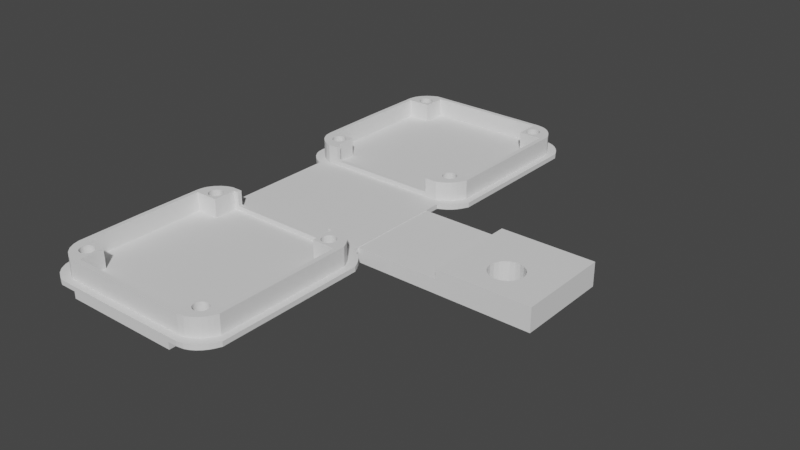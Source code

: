 # Source: camHolder_backPartwThorLabsAdapter_dev.blend  (saved by Blender 3.3.6; exported with 4.5.12 LTS)
import bpy
from mathutils import Matrix  # noqa: F401  (used for matrix-valued properties, if any)

bpy.ops.wm.read_factory_settings(use_empty=True)
scene = bpy.context.scene
scene.name = 'Scene'

# ---- collections
col_collection = bpy.data.collections.new('Collection'); scene.collection.children.link(col_collection)

# ---- world
world_world = bpy.data.worlds.new('World'); scene.world = world_world
world_world.use_nodes = True; world_world.node_tree.nodes.clear()
_N = world_world.node_tree.nodes; _L = world_world.node_tree.links
n0 = _N.new('ShaderNodeOutputWorld'); n0.name = 'World Output'; n0.location = (300, 300)
n1 = _N.new('ShaderNodeBackground'); n1.name = 'Background'; n1.location = (10, 300)
n1.inputs[0].default_value = (0.05088, 0.05088, 0.05088, 1.0)
_L.new(n1.outputs[0], n0.inputs[0])
n0.is_active_output = True
world_world.color = (0.05088, 0.05088, 0.05088)
world_world.use_sun_shadow = False
world_world.sun_shadow_jitter_overblur = 0.0

# ---- meshes
me_cameratrainrig_holder_v2 = bpy.data.meshes.new('CameraTrainRig_holder_v2')
me_cameratrainrig_holder_v2.from_pydata([(-50.0, 0.0, 0.0), (-50.0, 3.0, 0.0), (0.0, 0.0, 0.0), (20.0, 3.0, 0.0), (20.0, -2.0, 0.0), (0.0, -2.0, 0.0), (-50.0, 0.0, 20.0), (0.0, 0.0, 20.0), (6.567, 3.0, 8.339), (6.425, 3.0, 7.353), (6.567, 3.0, 6.367), (6.981, 3.0, 5.461), (7.633, 3.0, 4.708), (8.471, 3.0, 4.169), (9.427, 3.0, 3.889), (10.42, 3.0, 3.889), (11.38, 3.0, 4.169), (12.22, 3.0, 4.708), (12.87, 3.0, 5.461), (13.28, 3.0, 6.367), (13.43, 3.0, 7.353), (13.28, 3.0, 8.339), (20.0, 3.0, 20.0), (12.87, 3.0, 9.245), (12.22, 3.0, 9.998), (11.38, 3.0, 10.54), (10.42, 3.0, 10.82), (9.427, 3.0, 10.82), (-50.0, 3.0, 20.0), (8.471, 3.0, 10.54), (7.633, 3.0, 9.998), (6.981, 3.0, 9.245), (20.0, -2.0, 20.0), (0.0, -2.0, 20.0), (13.28, -2.0, 8.339), (13.43, -2.0, 7.353), (13.28, -2.0, 6.367), (12.87, -2.0, 5.461), (12.22, -2.0, 4.708), (11.38, -2.0, 4.169), (10.42, -2.0, 3.889), (9.427, -2.0, 3.889), (8.471, -2.0, 4.169), (7.633, -2.0, 4.708), (6.981, -2.0, 5.461), (6.567, -2.0, 6.367), (6.425, -2.0, 7.353), (6.567, -2.0, 8.339), (6.981, -2.0, 9.245), (7.633, -2.0, 9.998), (8.471, -2.0, 10.54), (9.427, -2.0, 10.82), (10.42, -2.0, 10.82), (11.38, -2.0, 10.54), (12.22, -2.0, 9.998), (12.87, -2.0, 9.245)], [], [(0, 1, 2), (2, 1, 3), (2, 3, 4), (4, 5, 2), (6, 0, 7), (7, 0, 2), (8, 9, 1), (1, 9, 10), (1, 10, 11), (11, 12, 1), (1, 12, 13), (1, 13, 14), (1, 14, 3), (3, 14, 15), (3, 15, 16), (16, 17, 3), (3, 17, 18), (3, 18, 19), (19, 20, 3), (3, 20, 21), (3, 21, 22), (22, 21, 23), (22, 23, 24), (24, 25, 22), (22, 25, 26), (22, 26, 27), (22, 27, 28), (28, 27, 29), (28, 29, 30), (30, 31, 28), (28, 31, 8), (28, 8, 1), (0, 6, 1), (1, 6, 28), (6, 7, 28), (28, 7, 22), (22, 7, 32), (32, 7, 33), (34, 35, 4), (4, 35, 36), (4, 36, 37), (37, 38, 4), (4, 38, 39), (4, 39, 40), (4, 40, 5), (5, 40, 41), (5, 41, 42), (42, 43, 5), (5, 43, 44), (5, 44, 45), (45, 46, 5), (5, 46, 47), (5, 47, 33), (33, 47, 48), (33, 48, 49), (49, 50, 33), (33, 50, 51), (33, 51, 52), (33, 52, 32), (32, 52, 53), (32, 53, 54), (54, 55, 32), (32, 55, 34), (32, 34, 4), (7, 2, 33), (33, 2, 5), (3, 22, 4), (4, 22, 32), (8, 47, 9), (9, 47, 46), (9, 46, 10), (10, 46, 45), (10, 45, 11), (11, 45, 44), (11, 44, 12), (12, 44, 43), (12, 43, 13), (13, 43, 42), (13, 42, 14), (14, 42, 41), (14, 41, 15), (15, 41, 40), (15, 40, 16), (16, 40, 39), (16, 39, 17), (17, 39, 38), (17, 38, 18), (18, 38, 37), (18, 37, 19), (19, 37, 36), (19, 36, 20), (20, 36, 35), (20, 35, 21), (21, 35, 34), (21, 34, 23), (23, 34, 55), (23, 55, 24), (24, 55, 54), (24, 54, 25), (25, 54, 53), (25, 53, 26), (26, 53, 52), (26, 52, 27), (27, 52, 51), (27, 51, 29), (29, 51, 50), (29, 50, 30), (30, 50, 49), (30, 49, 31), (31, 49, 48), (31, 48, 8), (8, 48, 47)])
me_cameratrainrig_holder_v2.update()
me_rasp_pi_hq_cam_holder_blocker_v2 = bpy.data.meshes.new('rasp_pi_hq_cam_holder_blocker_v2')
me_rasp_pi_hq_cam_holder_blocker_v2.from_pydata([(-13.62, -50.5, -2.383), (-13.6, -50.35, -2.383), (13.4, -66.67, -2.383), (15.97, -49.14, 2.617), (16.07, -49.25, 2.617), (17.18, -47.85, 2.617), (15.74, -48.95, 2.617), (15.86, -49.04, 2.617), (-14.39, -51.53, -2.383), (-14.52, -51.59, -2.383), (-14.26, -51.45, -2.383), (-14.14, -51.36, -2.383), (14.33, -78.81, -2.383), (14.2, -78.88, -2.383), (-14.66, -51.64, -2.383), (-20.59, -65.48, -2.383), (-14.8, -51.68, -2.383), (-14.95, -51.7, -2.383), (-15.09, -51.7, -2.383), (-15.24, -51.7, -2.383), (14.07, -78.95, -2.383), (13.47, -50.64, 2.617), (13.43, -50.5, 2.617), (12.91, -52.2, 2.617), (0.4526, -44.7, -2.383), (-13.66, -49.77, -2.383), (-13.71, -49.63, -2.383), (-13.62, -49.91, -2.383), (-13.6, -50.06, -2.383), (-13.59, -50.2, -2.383), (13.41, -50.35, -2.383), (13.43, -50.5, -2.383), (13.4, -50.2, -2.383), (-15.6, -44.81, -2.383), (-15.39, -48.73, -2.383), (-16.87, -45.23, -2.383), (-15.24, -48.71, -2.383), (-14.95, -48.71, -2.383), (-15.09, -48.7, -2.383), (-14.8, -48.73, -2.383), (13.66, -51.04, 2.617), (13.58, -50.91, 2.617), (13.52, -50.78, 2.617), (13.84, -51.26, 2.617), (13.75, -51.16, 2.617), (-20.47, -50.37, -2.383), (-16.34, -51.04, -2.383), (-16.57, -50.5, -2.383), (-16.59, -50.35, -2.383), (-16.48, -50.78, -2.383), (-16.53, -50.64, -2.383), (-16.6, -50.2, -2.383), (-16.59, -50.06, -2.383), (-20.28, -49.1, -2.383), (-16.57, -49.91, -2.383), (-19.94, -48.18, -2.383), (-19.15, -46.99, -2.383), (-16.42, -49.49, -2.383), (-16.34, -49.37, -2.383), (13.95, -51.36, 2.617), (20.41, -80.96, -2.383), (20.41, -49.41, -1.383), (20.41, -80.96, -1.383), (14.07, -51.45, 2.617), (20.41, -49.41, -2.383), (14.2, -51.53, 2.617), (14.33, -51.59, 2.617), (14.47, -51.64, 2.617), (14.61, -51.68, 2.617), (14.76, -51.7, 2.617), (18.91, -79.81, -1.383), (18.91, -50.56, -1.383), (18.91, -79.81, 2.617), (18.91, -50.56, 2.617), (-1.257, -84.2, 2.617), (12.91, -83.21, 2.617), (-13.1, -83.21, 2.617), (13.59, -84.11, 2.617), (15.34, -51.64, 2.617), (15.2, -51.68, 2.617), (17.91, -52.2, 2.617), (15.48, -51.59, 2.617), (15.05, -51.7, 2.617), (15.61, -51.53, 2.617), (-15.67, -78.81, 2.617), (-15.53, -78.76, 2.617), (-18.1, -78.2, 2.617), (-15.8, -78.88, 2.617), (-15.93, -78.95, 2.617), (15.86, -51.36, 2.617), (15.74, -51.45, 2.617), (16.07, -51.16, 2.617), (15.97, -51.26, 2.617), (-14.52, -78.81, 2.617), (-14.39, -78.88, 2.617), (-13.1, -78.2, 2.617), (16.16, -51.04, 2.617), (-14.26, -78.95, 2.617), (16.29, -50.78, 2.617), (16.23, -50.91, 2.617), (-14.8, -78.73, 2.617), (-14.66, -78.76, 2.617), (16.38, -50.5, 2.617), (16.34, -50.64, 2.617), (-14.95, -78.71, 2.617), (16.4, -50.35, 2.617), (-15.09, -78.7, 2.617), (-16.05, -79.04, 2.617), (14.91, -51.7, 2.617), (-16.25, -79.25, 2.617), (-16.16, -79.14, 2.617), (-16.34, -79.37, 2.617), (16.41, -50.2, 2.617), (16.4, -50.06, 2.617), (18.4, -49.54, 2.617), (16.38, -49.91, 2.617), (16.34, -49.77, 2.617), (16.16, -49.37, 2.617), (17.86, -48.64, 2.617), (-16.53, -79.77, 2.617), (-16.48, -79.63, 2.617), (-18.97, -79.17, 2.617), (13.41, -50.06, 2.617), (13.43, -49.91, 2.617), (12.91, -47.2, 2.617), (15.48, -48.81, 2.617), (16.38, -47.19, 2.617), (15.34, -48.76, 2.617), (15.61, -48.88, 2.617), (-16.57, -79.91, 2.617), (-16.42, -79.49, 2.617), (-18.62, -80.6, 2.617), (-16.59, -80.06, 2.617), (13.4, -50.2, 2.617), (13.41, -50.35, 2.617), (14.56, -46.23, 2.617), (14.47, -48.76, 2.617), (11.91, -46.22, 2.617), (17.98, -81.57, 2.617), (17.35, -82.36, -1.383), (17.98, -81.57, -1.383), (17.35, -82.36, 2.617), (-16.6, -80.2, 2.617), (16.62, -83.03, 2.617), (16.62, -83.03, -1.383), (15.74, -78.95, -2.383), (15.61, -78.88, -2.383), (15.84, -83.54, 2.617), (15.84, -83.54, -1.383), (15.48, -78.81, -2.383), (14.9, -83.92, 2.617), (14.9, -83.92, -1.383), (15.2, -78.73, -2.383), (15.34, -78.76, -2.383), (15.05, -78.71, -2.383), (-1.257, -84.2, -1.383), (13.59, -84.11, -1.383), (14.91, -48.7, -2.383), (15.05, -48.71, -2.383), (14.91, -48.7, 2.617), (13.58, -79.49, -2.383), (-14.26, -78.95, -2.383), (13.66, -79.37, -2.383), (-14.14, -79.04, -2.383), (13.84, -79.14, -2.383), (13.95, -79.04, -2.383), (-14.03, -79.14, -2.383), (-13.93, -79.25, -2.383), (-14.68, -84.16, -1.383), (-14.68, -84.16, 2.617), (18.47, -80.73, -1.383), (18.47, -80.73, 2.617), (13.41, -80.35, -2.383), (13.43, -80.5, -2.383), (-1.349, -85.7, -2.383), (13.4, -80.2, -2.383), (-15.6, -83.73, 2.617), (-15.6, -83.73, -1.383), (13.52, -80.78, -2.383), (13.58, -80.91, -2.383), (-16.91, -82.91, -1.383), (-16.91, -82.91, 2.617), (-18.97, -79.17, -1.383), (-18.62, -80.6, -1.383), (13.66, -81.04, -2.383), (-17.92, -81.86, 2.617), (-17.92, -81.86, -1.383), (-19.09, -65.46, -1.383), (13.75, -79.25, -2.383), (-13.1, -78.2, -1.383), (-18.1, -78.2, -1.383), (12.91, -78.2, 2.617), (17.91, -78.2, -1.383), (12.91, -78.2, -1.383), (17.91, -78.2, 2.617), (16.23, -79.49, -2.383), (16.16, -79.37, -2.383), (16.07, -79.25, -2.383), (15.97, -79.14, -2.383), (12.91, -83.21, -1.383), (-13.1, -83.21, -1.383), (15.86, -79.04, -2.383), (-14.8, -78.73, -2.383), (-14.66, -78.76, -2.383), (16.29, -80.78, -2.383), (19.41, -82.87, -2.383), (16.23, -80.91, -2.383), (16.16, -81.04, -2.383), (-15.24, -78.71, -2.383), (-15.09, -78.7, -2.383), (-14.95, -78.71, -2.383), (19.94, -81.95, -2.383), (16.34, -80.64, -2.383), (16.38, -80.5, -2.383), (16.4, -80.35, -2.383), (16.4, -80.06, -2.383), (16.38, -79.91, -2.383), (13.75, -81.16, -2.383), (13.84, -81.26, -2.383), (13.95, -81.36, -2.383), (-16.53, -80.64, 2.617), (-16.48, -80.78, 2.617), (14.07, -81.45, -2.383), (-16.42, -80.91, 2.617), (14.33, -81.59, -2.383), (14.67, -85.61, -2.383), (14.2, -81.53, -2.383), (14.47, -81.64, -2.383), (14.61, -81.68, -2.383), (-16.34, -81.04, 2.617), (-16.25, -81.16, 2.617), (-16.16, -81.26, 2.617), (-16.05, -81.36, 2.617), (-15.93, -81.45, 2.617), (-15.8, -81.53, 2.617), (15.2, -81.68, -2.383), (15.34, -81.64, -2.383), (16.09, -85.4, -2.383), (17.09, -84.99, -2.383), (-15.67, -81.59, 2.617), (15.48, -81.59, -2.383), (-15.53, -81.64, 2.617), (18.4, -49.54, -1.383), (17.86, -48.64, -1.383), (-15.39, -81.68, 2.617), (15.74, -81.45, -2.383), (17.94, -84.43, -2.383), (15.61, -81.53, -2.383), (-15.24, -81.7, 2.617), (15.86, -81.36, -2.383), (-15.09, -81.7, 2.617), (15.97, -81.26, -2.383), (18.72, -83.71, -2.383), (-18.49, -49.42, 2.617), (-17.75, -48.32, -1.383), (-18.49, -49.42, -1.383), (-17.75, -48.32, 2.617), (16.07, -81.16, -2.383), (-16.77, -47.39, 2.617), (-16.77, -47.39, -1.383), (-15.64, -46.69, 2.617), (-15.64, -46.69, -1.383), (15.05, -81.7, -2.383), (14.91, -81.7, -2.383), (14.76, -81.7, -2.383), (-14.46, -46.31, 2.617), (-14.46, -46.31, -1.383), (-19.09, -65.46, 2.617), (-18.98, -51.45, -1.383), (16.29, -79.63, -2.383), (16.34, -79.77, -2.383), (16.41, -80.2, -2.383), (-18.98, -51.45, 2.617), (-18.8, -50.27, 2.617), (-18.8, -50.27, -1.383), (14.47, -78.76, -2.383), (14.61, -78.73, -2.383), (14.76, -78.71, -2.383), (14.91, -78.7, -2.383), (0.4126, -46.2, -0.3846), (0.4126, -46.2, -1.383), (-12.1, -46.29, -0.3846), (-12.1, -46.29, 2.617), (-15.53, -78.76, -2.383), (-15.39, -78.73, -2.383), (11.91, -46.22, -0.3846), (-15.8, -78.88, -2.383), (-15.67, -78.81, -2.383), (14.56, -46.23, -1.383), (-15.93, -78.95, -2.383), (15.47, -46.66, -1.383), (15.47, -46.66, 2.617), (16.38, -47.19, -1.383), (17.18, -47.85, -1.383), (-13.84, -79.37, -2.383), (-14.39, -78.88, -2.383), (17.91, -52.2, -1.383), (-18.1, -52.2, 2.617), (-18.1, -52.2, -1.383), (-20.46, -80.27, -2.383), (-16.34, -79.37, -2.383), (-13.1, -52.2, -1.383), (-13.1, -52.2, 2.617), (-16.05, -79.04, -2.383), (-16.16, -79.14, -2.383), (-16.25, -79.25, -2.383), (-16.42, -79.49, -2.383), (12.91, -52.2, -1.383), (-16.53, -79.77, -2.383), (-16.48, -79.63, -2.383), (-16.57, -79.91, -2.383), (-12.1, -47.2, -0.3846), (-13.1, -47.2, -1.383), (11.91, -47.2, -0.3846), (-13.1, -47.2, 2.617), (-12.1, -47.2, 2.617), (-16.59, -80.06, -2.383), (12.91, -47.2, -1.383), (11.91, -47.2, 2.617), (-16.57, -80.5, -2.383), (-20.08, -81.81, -2.383), (-16.53, -80.64, -2.383), (-16.42, -80.91, -2.383), (-19.33, -83.17, -2.383), (-16.25, -81.16, -2.383), (-16.16, -81.26, -2.383), (-16.05, -81.36, -2.383), (-18.24, -84.31, -2.383), (-15.93, -81.45, -2.383), (-15.8, -81.53, -2.383), (-16.59, -80.35, -2.383), (-16.6, -80.2, -2.383), (-16.59, -80.35, 2.617), (-15.67, -81.59, -2.383), (-16.83, -85.19, -2.383), (-15.53, -81.64, -2.383), (-15.39, -81.68, -2.383), (-15.24, -81.7, -2.383), (-15.83, -85.66, -2.383), (-16.48, -80.78, -2.383), (13.43, -79.91, -2.383), (13.47, -79.77, -2.383), (-13.71, -79.63, -2.383), (13.52, -79.63, -2.383), (-13.66, -79.77, -2.383), (-13.77, -79.49, -2.383), (-13.71, -80.78, -2.383), (-13.77, -80.91, -2.383), (-13.66, -80.64, -2.383), (19.28, -47.33, -1.383), (19.86, -48.3, -2.383), (19.28, -47.33, -2.383), (19.86, -48.3, -1.383), (-13.62, -80.5, -2.383), (-13.6, -80.35, -2.383), (-19.94, -48.18, -1.383), (-19.15, -46.99, -1.383), (-18.09, -45.98, -2.383), (-18.09, -45.98, -1.383), (-16.87, -45.23, -1.383), (-15.6, -44.81, -1.383), (-20.59, -65.48, -1.383), (-20.47, -50.37, -1.383), (-20.28, -49.1, -1.383), (-14.52, -81.59, -2.383), (-14.39, -81.53, -2.383), (0.4526, -44.7, -1.383), (-14.26, -81.45, -2.383), (-14.14, -81.36, -2.383), (-14.03, -81.26, -2.383), (-15.09, -81.7, -2.383), (15.71, -44.73, -2.383), (15.71, -44.73, -1.383), (-13.93, -81.16, -2.383), (16.7, -45.2, -2.383), (16.7, -45.2, -1.383), (17.68, -45.77, -2.383), (17.68, -45.77, -1.383), (-13.84, -81.04, -2.383), (13.43, -49.91, -2.383), (13.47, -49.77, 2.617), (18.55, -46.48, -2.383), (18.55, -46.48, -1.383), (-14.66, -81.64, -2.383), (-14.8, -81.68, -2.383), (-14.95, -81.7, -2.383), (-13.71, -79.63, 2.617), (-14.52, -78.81, -2.383), (13.41, -80.06, -2.383), (-13.62, -79.91, -2.383), (-13.6, -80.06, -2.383), (-13.59, -80.2, -2.383), (13.47, -80.64, -2.383), (-15.93, -48.95, -2.383), (-15.8, -48.88, -2.383), (-15.93, -48.95, 2.617), (-13.84, -79.37, 2.617), (14.33, -48.81, 2.617), (14.2, -48.88, 2.617), (14.2, -48.88, -2.383), (-13.93, -79.25, 2.617), (-16.34, -81.04, -2.383), (14.07, -48.95, 2.617), (13.75, -49.25, -2.383), (13.66, -49.37, -2.383), (13.52, -49.63, -2.383), (13.58, -49.49, -2.383), (13.47, -49.77, -2.383), (13.41, -50.06, -2.383), (14.76, -48.71, 2.617), (-13.71, -80.78, 2.617), (-13.6, -80.35, 2.617), (14.07, -48.95, -2.383), (13.84, -49.14, -2.383), (13.95, -49.04, -2.383), (15.2, -48.73, 2.617), (15.05, -48.71, 2.617), (14.76, -48.71, -2.383), (14.61, -48.73, -2.383), (15.34, -48.76, -2.383), (15.2, -48.73, -2.383), (16.38, -49.91, -2.383), (16.29, -49.63, -2.383), (16.34, -49.77, -2.383), (16.29, -49.63, 2.617), (16.23, -49.49, -2.383), (16.16, -49.37, -2.383), (15.86, -49.04, -2.383), (15.97, -49.14, -2.383), (15.48, -48.81, -2.383), (15.61, -48.88, -2.383), (15.74, -48.95, -2.383), (13.47, -50.64, -2.383), (13.52, -50.78, -2.383), (13.84, -51.26, -2.383), (13.75, -51.16, -2.383), (13.58, -50.91, -2.383), (13.66, -51.04, -2.383), (13.95, -51.36, -2.383), (14.07, -51.45, -2.383), (14.2, -51.53, -2.383), (14.33, -51.59, -2.383), (14.47, -51.64, -2.383), (14.61, -51.68, -2.383), (-13.66, -79.77, 2.617), (-13.62, -79.91, 2.617), (-13.77, -79.49, 2.617), (14.91, -51.7, -2.383), (15.05, -51.7, -2.383), (14.07, -78.95, 2.617), (15.2, -51.68, -2.383), (15.34, -51.64, -2.383), (-14.03, -79.14, 2.617), (-14.14, -79.04, 2.617), (15.48, -51.59, -2.383), (15.61, -51.53, -2.383), (-14.14, -81.36, 2.617), (-13.77, -80.91, 2.617), (15.74, -51.45, -2.383), (15.86, -51.36, -2.383), (-13.66, -80.64, 2.617), (-13.62, -80.5, 2.617), (15.97, -51.26, -2.383), (16.07, -51.16, -2.383), (-13.59, -80.2, 2.617), (16.29, -50.78, -2.383), (16.23, -50.91, -2.383), (-15.24, -78.71, 2.617), (-15.39, -78.73, 2.617), (16.38, -50.5, -2.383), (16.34, -50.64, -2.383), (16.16, -51.04, -2.383), (14.76, -51.7, -2.383), (-14.66, -81.64, 2.617), (-14.8, -81.68, 2.617), (16.07, -49.25, -2.383), (16.4, -50.06, -2.383), (16.41, -50.2, -2.383), (16.4, -50.35, -2.383), (-14.03, -81.26, 2.617), (14.33, -48.81, -2.383), (14.47, -48.76, -2.383), (-14.39, -81.53, 2.617), (-14.52, -81.59, 2.617), (-13.84, -81.04, 2.617), (-14.26, -81.45, 2.617), (-13.93, -81.16, 2.617), (-15.53, -48.76, -2.383), (-14.95, -81.7, 2.617), (-15.67, -48.81, -2.383), (-13.6, -80.06, 2.617), (-16.16, -49.14, -2.383), (-16.05, -49.04, -2.383), (-16.25, -49.25, -2.383), (13.47, -80.64, 2.617), (13.52, -80.78, 2.617), (-16.48, -49.63, -2.383), (-16.53, -49.77, -2.383), (13.58, -80.91, 2.617), (-13.93, -49.25, -2.383), (-14.03, -49.14, -2.383), (-14.26, -48.95, -2.383), (-14.14, -49.04, -2.383), (-14.39, -48.88, -2.383), (13.84, -79.14, 2.617), (13.95, -79.04, 2.617), (13.75, -79.25, 2.617), (-15.09, -48.7, 2.617), (-14.66, -48.76, -2.383), (-14.52, -48.81, -2.383), (-16.42, -50.91, 2.617), (-16.48, -50.78, 2.617), (-15.53, -48.76, 2.617), (16.29, -79.63, 2.617), (-13.77, -49.49, -2.383), (-13.84, -49.37, -2.383), (16.07, -79.25, 2.617), (-16.42, -50.91, -2.383), (-16.16, -51.26, -2.383), (-16.25, -51.16, -2.383), (-15.39, -51.68, -2.383), (-15.53, -51.64, -2.383), (-15.67, -51.59, -2.383), (-15.8, -51.53, -2.383), (-16.05, -51.36, -2.383), (-15.93, -51.45, -2.383), (-14.03, -51.26, -2.383), (-13.93, -51.16, -2.383), (-16.57, -80.5, 2.617), (-13.84, -51.04, -2.383), (-13.77, -50.91, -2.383), (-13.71, -50.78, -2.383), (-13.66, -50.64, -2.383), (14.47, -78.76, 2.617), (14.61, -78.73, 2.617), (14.33, -78.81, 2.617), (-16.05, -49.04, 2.617), (14.2, -78.88, 2.617), (15.34, -78.76, 2.617), (15.48, -78.81, 2.617), (-14.95, -48.71, 2.617), (15.2, -78.73, 2.617), (15.61, -78.88, 2.617), (15.05, -78.71, 2.617), (14.91, -78.7, 2.617), (-16.34, -49.37, 2.617), (-16.42, -49.49, 2.617), (-13.71, -50.78, 2.617), (-13.66, -50.64, 2.617), (-13.62, -50.5, 2.617), (13.58, -79.49, 2.617), (13.66, -79.37, 2.617), (13.52, -79.63, 2.617), (13.47, -79.77, 2.617), (-16.57, -49.91, 2.617), (13.43, -79.91, 2.617), (13.41, -80.06, 2.617), (13.4, -80.2, 2.617), (13.43, -80.5, 2.617), (13.41, -80.35, 2.617), (-16.57, -50.5, 2.617), (13.66, -81.04, 2.617), (14.61, -81.68, 2.617), (14.47, -81.64, 2.617), (-16.53, -50.64, 2.617), (-14.8, -48.73, 2.617), (-14.66, -48.76, 2.617), (-16.05, -51.36, 2.617), (16.16, -79.37, 2.617), (16.23, -79.49, 2.617), (16.34, -79.77, 2.617), (16.38, -79.91, 2.617), (-14.26, -48.95, 2.617), (-14.39, -48.88, 2.617), (-14.52, -48.81, 2.617), (15.97, -79.14, 2.617), (15.74, -78.95, 2.617), (15.86, -79.04, 2.617), (-13.6, -50.35, 2.617), (-13.59, -50.2, 2.617), (16.34, -80.64, 2.617), (16.29, -80.78, 2.617), (16.38, -80.5, 2.617), (16.4, -80.35, 2.617), (16.23, -80.91, 2.617), (16.41, -80.2, 2.617), (13.84, -81.26, 2.617), (13.75, -81.16, 2.617), (13.95, -81.36, 2.617), (14.07, -81.45, 2.617), (14.2, -81.53, 2.617), (14.33, -81.59, 2.617), (14.91, -81.7, 2.617), (14.76, -81.7, 2.617), (15.2, -81.68, 2.617), (15.05, -81.7, 2.617), (15.48, -81.59, 2.617), (15.34, -81.64, 2.617), (15.61, -81.53, 2.617), (15.74, -81.45, 2.617), (15.97, -81.26, 2.617), (15.86, -81.36, 2.617), (16.07, -81.16, 2.617), (16.16, -81.04, 2.617), (13.52, -49.63, 2.617), (16.4, -80.06, 2.617), (14.76, -78.71, 2.617), (-13.84, -49.37, 2.617), (-13.93, -49.25, 2.617), (-14.03, -49.14, 2.617), (-14.14, -49.04, 2.617), (-15.39, -48.73, 2.617), (-15.24, -48.71, 2.617), (-15.8, -48.88, 2.617), (14.61, -48.73, 2.617), (-16.16, -49.14, 2.617), (-16.25, -49.25, 2.617), (-16.53, -49.77, 2.617), (-13.6, -50.06, 2.617), (-13.62, -49.91, 2.617), (-16.48, -49.63, 2.617), (-13.66, -49.77, 2.617), (17.09, -84.99, -1.383), (-13.71, -49.63, 2.617), (16.09, -85.4, -1.383), (-13.77, -49.49, 2.617), (14.67, -85.61, -1.383), (-16.59, -50.35, 2.617), (19.41, -82.87, -1.383), (19.94, -81.95, -1.383), (17.94, -84.43, -1.383), (18.72, -83.71, -1.383), (-16.83, -85.19, -1.383), (-15.83, -85.66, -1.383), (-1.349, -85.7, -1.383), (-16.34, -51.04, 2.617), (-16.25, -51.16, 2.617), (-16.16, -51.26, 2.617), (-20.46, -80.27, -1.383), (-20.08, -81.81, -1.383), (-19.33, -83.17, -1.383), (-18.24, -84.31, -1.383), (13.95, -49.04, 2.617), (13.84, -49.14, 2.617), (13.75, -49.25, 2.617), (13.66, -49.37, 2.617), (-15.93, -51.45, 2.617), (-15.67, -51.59, 2.617), (-15.8, -51.53, 2.617), (-15.53, -51.64, 2.617), (-15.39, -51.68, 2.617), (-15.24, -51.7, 2.617), (-15.09, -51.7, 2.617), (-14.95, -51.7, 2.617), (-13.84, -51.04, 2.617), (-13.93, -51.16, 2.617), (-14.03, -51.26, 2.617), (-13.77, -50.91, 2.617), (16.23, -49.49, 2.617), (-14.39, -51.53, 2.617), (-14.52, -51.59, 2.617), (-14.26, -51.45, 2.617), (-14.66, -51.64, 2.617), (-14.14, -51.36, 2.617), (-14.8, -51.68, 2.617), (-15.67, -48.81, 2.617), (-16.6, -50.2, 2.617), (-16.59, -50.06, 2.617), (13.58, -49.49, 2.617), (-16.0, -45.04, -2.38), (-16.0, -45.04, -1.38), (-16.0, -20.04, -1.38), (-16.0, -20.04, -2.38), (16.0, -20.04, -1.38), (16.0, -20.04, -2.38), (16.0, -45.04, -1.38), (16.0, -45.04, -2.38), (-12.5, -85.5, -4.0), (-12.5, -85.5, -2.0), (-12.5, 20.5, -2.0), (-12.5, 20.5, -4.0), (12.5, 20.5, -2.0), (12.5, 20.5, -4.0), (12.5, -85.5, -2.0), (12.5, -85.5, -4.0), (-13.62, -14.5, -2.383), (13.4, 1.667, -2.383), (-13.6, -14.65, -2.383), (15.97, -15.86, 2.617), (17.18, -17.15, 2.617), (16.07, -15.75, 2.617), (15.74, -16.05, 2.617), (15.86, -15.96, 2.617), (-14.39, -13.47, -2.383), (-14.52, -13.41, -2.383), (-14.26, -13.55, -2.383), (-14.14, -13.64, -2.383), (14.33, 13.81, -2.383), (14.2, 13.88, -2.383), (-14.66, -13.36, -2.383), (-20.59, 0.4776, -2.383), (-14.8, -13.32, -2.383), (-14.95, -13.3, -2.383), (-15.09, -13.3, -2.383), (-15.24, -13.3, -2.383), (14.07, 13.95, -2.383), (13.47, -14.36, 2.617), (12.91, -12.8, 2.617), (13.43, -14.5, 2.617), (0.4526, -20.3, -2.383), (-13.71, -15.37, -2.383), (-13.66, -15.23, -2.383), (-13.62, -15.09, -2.383), (-13.6, -14.94, -2.383), (-13.59, -14.8, -2.383), (13.43, -14.5, -2.383), (13.41, -14.65, -2.383), (13.4, -14.8, -2.383), (-15.6, -20.19, -2.383), (-16.87, -19.77, -2.383), (-15.39, -16.27, -2.383), (-15.24, -16.29, -2.383), (-14.95, -16.29, -2.383), (-15.09, -16.3, -2.383), (-14.8, -16.27, -2.383), (13.66, -13.96, 2.617), (13.58, -14.09, 2.617), (13.52, -14.22, 2.617), (13.84, -13.74, 2.617), (13.75, -13.84, 2.617), (-16.34, -13.96, -2.383), (-20.47, -14.63, -2.383), (-16.57, -14.5, -2.383), (-16.59, -14.65, -2.383), (-16.48, -14.22, -2.383), (-16.53, -14.36, -2.383), (-16.6, -14.8, -2.383), (-16.59, -14.94, -2.383), (-16.57, -15.09, -2.383), (-20.28, -15.9, -2.383), (-19.94, -16.82, -2.383), (-16.42, -15.51, -2.383), (-19.15, -18.01, -2.383), (-16.34, -15.63, -2.383), (13.95, -13.64, 2.617), (20.41, 15.96, -2.383), (20.41, 15.96, -1.383), (20.41, -15.59, -1.383), (14.07, -13.55, 2.617), (20.41, -15.59, -2.383), (14.2, -13.47, 2.617), (14.33, -13.41, 2.617), (14.47, -13.36, 2.617), (14.61, -13.32, 2.617), (14.76, -13.3, 2.617), (18.91, 14.81, -1.383), (18.91, 14.81, 2.617), (18.91, -14.44, -1.383), (18.91, -14.44, 2.617), (-1.257, 19.2, 2.617), (-13.1, 18.21, 2.617), (12.91, 18.21, 2.617), (13.59, 19.11, 2.617), (15.34, -13.36, 2.617), (17.91, -12.8, 2.617), (15.2, -13.32, 2.617), (15.48, -13.41, 2.617), (15.05, -13.3, 2.617), (15.61, -13.47, 2.617), (-15.67, 13.81, 2.617), (-18.1, 13.2, 2.617), (-15.53, 13.76, 2.617), (-15.8, 13.88, 2.617), (-15.93, 13.95, 2.617), (15.86, -13.64, 2.617), (15.74, -13.55, 2.617), (16.07, -13.84, 2.617), (15.97, -13.74, 2.617), (-14.52, 13.81, 2.617), (-13.1, 13.2, 2.617), (-14.39, 13.88, 2.617), (16.16, -13.96, 2.617), (-14.26, 13.95, 2.617), (16.29, -14.22, 2.617), (16.23, -14.09, 2.617), (-14.8, 13.73, 2.617), (-14.66, 13.76, 2.617), (16.38, -14.5, 2.617), (16.34, -14.36, 2.617), (-14.95, 13.71, 2.617), (16.4, -14.65, 2.617), (-15.09, 13.7, 2.617), (-16.05, 14.04, 2.617), (14.91, -13.3, 2.617), (-16.25, 14.25, 2.617), (-16.16, 14.14, 2.617), (-16.34, 14.37, 2.617), (16.41, -14.8, 2.617), (16.4, -14.94, 2.617), (18.4, -15.46, 2.617), (16.38, -15.09, 2.617), (16.34, -15.23, 2.617), (17.86, -16.36, 2.617), (16.16, -15.63, 2.617), (-16.53, 14.77, 2.617), (-18.97, 14.17, 2.617), (-16.48, 14.63, 2.617), (13.41, -14.94, 2.617), (12.91, -17.8, 2.617), (13.43, -15.09, 2.617), (15.48, -16.19, 2.617), (15.34, -16.24, 2.617), (16.38, -17.81, 2.617), (15.61, -16.12, 2.617), (-16.57, 14.91, 2.617), (-16.42, 14.49, 2.617), (-18.62, 15.6, 2.617), (-16.59, 15.06, 2.617), (13.4, -14.8, 2.617), (13.41, -14.65, 2.617), (14.56, -18.77, 2.617), (14.47, -16.24, 2.617), (11.91, -18.78, 2.617), (17.98, 16.57, 2.617), (17.98, 16.57, -1.383), (17.35, 17.36, -1.383), (17.35, 17.36, 2.617), (-16.6, 15.2, 2.617), (16.62, 18.03, -1.383), (16.62, 18.03, 2.617), (15.74, 13.95, -2.383), (15.61, 13.88, -2.383), (15.84, 18.54, -1.383), (15.84, 18.54, 2.617), (15.48, 13.81, -2.383), (14.9, 18.92, -1.383), (14.9, 18.92, 2.617), (15.2, 13.73, -2.383), (15.34, 13.76, -2.383), (15.05, 13.71, -2.383), (-1.257, 19.2, -1.383), (13.59, 19.11, -1.383), (14.91, -16.3, -2.383), (14.91, -16.3, 2.617), (15.05, -16.29, -2.383), (-14.26, 13.95, -2.383), (13.58, 14.49, -2.383), (13.66, 14.37, -2.383), (-14.14, 14.04, -2.383), (13.84, 14.14, -2.383), (13.95, 14.04, -2.383), (-14.03, 14.14, -2.383), (-13.93, 14.25, -2.383), (-14.68, 19.16, -1.383), (-14.68, 19.16, 2.617), (18.47, 15.73, -1.383), (18.47, 15.73, 2.617), (13.41, 15.35, -2.383), (-1.349, 20.7, -2.383), (13.43, 15.5, -2.383), (13.4, 15.2, -2.383), (-15.6, 18.73, -1.383), (-15.6, 18.73, 2.617), (13.52, 15.78, -2.383), (13.58, 15.91, -2.383), (-16.91, 17.91, -1.383), (-16.91, 17.91, 2.617), (-18.62, 15.6, -1.383), (-18.97, 14.17, -1.383), (13.66, 16.04, -2.383), (-17.92, 16.86, -1.383), (-17.92, 16.86, 2.617), (-19.09, 0.4576, -1.383), (13.75, 14.25, -2.383), (-18.1, 13.2, -1.383), (-13.1, 13.2, -1.383), (12.91, 13.2, 2.617), (12.91, 13.2, -1.383), (17.91, 13.2, -1.383), (17.91, 13.2, 2.617), (16.23, 14.49, -2.383), (16.16, 14.37, -2.383), (16.07, 14.25, -2.383), (15.97, 14.14, -2.383), (-13.1, 18.21, -1.383), (12.91, 18.21, -1.383), (15.86, 14.04, -2.383), (-14.66, 13.76, -2.383), (-14.8, 13.73, -2.383), (16.29, 15.78, -2.383), (16.23, 15.91, -2.383), (19.41, 17.87, -2.383), (16.16, 16.04, -2.383), (-15.09, 13.7, -2.383), (-15.24, 13.71, -2.383), (-14.95, 13.71, -2.383), (19.94, 16.95, -2.383), (16.34, 15.64, -2.383), (16.38, 15.5, -2.383), (16.4, 15.35, -2.383), (16.4, 15.06, -2.383), (16.38, 14.91, -2.383), (13.75, 16.16, -2.383), (13.84, 16.26, -2.383), (13.95, 16.36, -2.383), (-16.53, 15.64, 2.617), (-16.48, 15.78, 2.617), (14.07, 16.45, -2.383), (-16.42, 15.91, 2.617), (14.33, 16.59, -2.383), (14.2, 16.53, -2.383), (14.67, 20.61, -2.383), (14.47, 16.64, -2.383), (14.61, 16.68, -2.383), (-16.34, 16.04, 2.617), (-16.25, 16.16, 2.617), (-16.16, 16.26, 2.617), (-16.05, 16.36, 2.617), (-15.93, 16.45, 2.617), (-15.8, 16.53, 2.617), (15.2, 16.68, -2.383), (16.09, 20.4, -2.383), (15.34, 16.64, -2.383), (17.09, 19.99, -2.383), (-15.67, 16.59, 2.617), (15.48, 16.59, -2.383), (-15.53, 16.64, 2.617), (17.86, -16.36, -1.383), (18.4, -15.46, -1.383), (-15.39, 16.68, 2.617), (15.74, 16.45, -2.383), (15.61, 16.53, -2.383), (17.94, 19.43, -2.383), (-15.24, 16.7, 2.617), (15.86, 16.36, -2.383), (-15.09, 16.7, 2.617), (15.97, 16.26, -2.383), (18.72, 18.71, -2.383), (-18.49, -15.58, 2.617), (-18.49, -15.58, -1.383), (-17.75, -16.68, -1.383), (-17.75, -16.68, 2.617), (16.07, 16.16, -2.383), (-16.77, -17.61, -1.383), (-16.77, -17.61, 2.617), (-15.64, -18.31, -1.383), (-15.64, -18.31, 2.617), (15.05, 16.7, -2.383), (14.91, 16.7, -2.383), (14.76, 16.7, -2.383), (-14.46, -18.69, -1.383), (-14.46, -18.69, 2.617), (-19.09, 0.4576, 2.617), (-18.98, -13.55, -1.383), (16.29, 14.63, -2.383), (16.34, 14.77, -2.383), (16.41, 15.2, -2.383), (-18.98, -13.55, 2.617), (-18.8, -14.73, -1.383), (-18.8, -14.73, 2.617), (14.47, 13.76, -2.383), (14.61, 13.73, -2.383), (14.76, 13.71, -2.383), (14.91, 13.7, -2.383), (0.4126, -18.8, -0.3846), (-12.1, -18.71, -0.3846), (0.4126, -18.8, -1.383), (-12.1, -18.71, 2.617), (-15.53, 13.76, -2.383), (-15.39, 13.73, -2.383), (11.91, -18.78, -0.3846), (-15.8, 13.88, -2.383), (-15.67, 13.81, -2.383), (14.56, -18.77, -1.383), (-15.93, 13.95, -2.383), (15.47, -18.34, -1.383), (15.47, -18.34, 2.617), (16.38, -17.81, -1.383), (17.18, -17.15, -1.383), (-13.84, 14.37, -2.383), (-14.39, 13.88, -2.383), (17.91, -12.8, -1.383), (-18.1, -12.8, 2.617), (-18.1, -12.8, -1.383), (-20.46, 15.27, -2.383), (-16.34, 14.37, -2.383), (-13.1, -12.8, -1.383), (-13.1, -12.8, 2.617), (-16.05, 14.04, -2.383), (-16.16, 14.14, -2.383), (-16.25, 14.25, -2.383), (-16.42, 14.49, -2.383), (12.91, -12.8, -1.383), (-16.53, 14.77, -2.383), (-16.48, 14.63, -2.383), (-16.57, 14.91, -2.383), (-12.1, -17.8, -0.3846), (11.91, -17.8, -0.3846), (-13.1, -17.8, -1.383), (-13.1, -17.8, 2.617), (-12.1, -17.8, 2.617), (-16.59, 15.06, -2.383), (12.91, -17.8, -1.383), (11.91, -17.8, 2.617), (-20.08, 16.81, -2.383), (-16.57, 15.5, -2.383), (-16.53, 15.64, -2.383), (-19.33, 18.17, -2.383), (-16.42, 15.91, -2.383), (-16.25, 16.16, -2.383), (-16.16, 16.26, -2.383), (-18.24, 19.31, -2.383), (-16.05, 16.36, -2.383), (-15.93, 16.45, -2.383), (-15.8, 16.53, -2.383), (-16.59, 15.35, -2.383), (-16.59, 15.35, 2.617), (-16.6, 15.2, -2.383), (-16.83, 20.19, -2.383), (-15.67, 16.59, -2.383), (-15.53, 16.64, -2.383), (-15.39, 16.68, -2.383), (-15.24, 16.7, -2.383), (-15.83, 20.66, -2.383), (-16.48, 15.78, -2.383), (13.43, 14.91, -2.383), (13.47, 14.77, -2.383), (-13.71, 14.63, -2.383), (-13.66, 14.77, -2.383), (13.52, 14.63, -2.383), (-13.77, 14.49, -2.383), (-13.71, 15.78, -2.383), (-13.77, 15.91, -2.383), (-13.66, 15.64, -2.383), (19.28, -17.67, -1.383), (19.28, -17.67, -2.383), (19.86, -16.7, -2.383), (19.86, -16.7, -1.383), (-13.62, 15.5, -2.383), (-13.6, 15.35, -2.383), (-19.94, -16.82, -1.383), (-19.15, -18.01, -1.383), (-18.09, -19.02, -2.383), (-18.09, -19.02, -1.383), (-16.87, -19.77, -1.383), (-15.6, -20.19, -1.383), (-20.59, 0.4776, -1.383), (-20.47, -14.63, -1.383), (-20.28, -15.9, -1.383), (-14.52, 16.59, -2.383), (-14.39, 16.53, -2.383), (0.4526, -20.3, -1.383), (-14.26, 16.45, -2.383), (-14.14, 16.36, -2.383), (-14.03, 16.26, -2.383), (-15.09, 16.7, -2.383), (15.71, -20.27, -2.383), (15.71, -20.27, -1.383), (-13.93, 16.16, -2.383), (16.7, -19.8, -2.383), (16.7, -19.8, -1.383), (17.68, -19.23, -2.383), (17.68, -19.23, -1.383), (-13.84, 16.04, -2.383), (13.43, -15.09, -2.383), (13.47, -15.23, 2.617), (18.55, -18.52, -2.383), (18.55, -18.52, -1.383), (-14.66, 16.64, -2.383), (-14.8, 16.68, -2.383), (-14.95, 16.7, -2.383), (-13.71, 14.63, 2.617), (-14.52, 13.81, -2.383), (13.41, 15.06, -2.383), (-13.62, 14.91, -2.383), (-13.6, 15.06, -2.383), (-13.59, 15.2, -2.383), (13.47, 15.64, -2.383), (-15.93, -16.05, -2.383), (-15.93, -16.05, 2.617), (-15.8, -16.12, -2.383), (-13.84, 14.37, 2.617), (14.33, -16.19, 2.617), (14.2, -16.12, -2.383), (14.2, -16.12, 2.617), (-13.93, 14.25, 2.617), (-16.34, 16.04, -2.383), (14.07, -16.05, 2.617), (13.75, -15.75, -2.383), (13.66, -15.63, -2.383), (13.52, -15.37, -2.383), (13.58, -15.51, -2.383), (13.47, -15.23, -2.383), (13.41, -14.94, -2.383), (14.76, -16.29, 2.617), (-13.71, 15.78, 2.617), (-13.6, 15.35, 2.617), (14.07, -16.05, -2.383), (13.84, -15.86, -2.383), (13.95, -15.96, -2.383), (15.05, -16.29, 2.617), (15.2, -16.27, 2.617), (14.76, -16.29, -2.383), (14.61, -16.27, -2.383), (15.34, -16.24, -2.383), (15.2, -16.27, -2.383), (16.38, -15.09, -2.383), (16.29, -15.37, -2.383), (16.29, -15.37, 2.617), (16.34, -15.23, -2.383), (16.23, -15.51, -2.383), (16.16, -15.63, -2.383), (15.86, -15.96, -2.383), (15.97, -15.86, -2.383), (15.48, -16.19, -2.383), (15.61, -16.12, -2.383), (15.74, -16.05, -2.383), (13.47, -14.36, -2.383), (13.52, -14.22, -2.383), (13.84, -13.74, -2.383), (13.75, -13.84, -2.383), (13.58, -14.09, -2.383), (13.66, -13.96, -2.383), (13.95, -13.64, -2.383), (14.07, -13.55, -2.383), (14.2, -13.47, -2.383), (14.33, -13.41, -2.383), (14.47, -13.36, -2.383), (14.61, -13.32, -2.383), (-13.66, 14.77, 2.617), (-13.62, 14.91, 2.617), (-13.77, 14.49, 2.617), (14.91, -13.3, -2.383), (15.05, -13.3, -2.383), (14.07, 13.95, 2.617), (15.2, -13.32, -2.383), (15.34, -13.36, -2.383), (-14.03, 14.14, 2.617), (-14.14, 14.04, 2.617), (15.61, -13.47, -2.383), (15.48, -13.41, -2.383), (-14.14, 16.36, 2.617), (-13.77, 15.91, 2.617), (15.74, -13.55, -2.383), (15.86, -13.64, -2.383), (-13.66, 15.64, 2.617), (-13.62, 15.5, 2.617), (15.97, -13.74, -2.383), (16.07, -13.84, -2.383), (-13.59, 15.2, 2.617), (16.29, -14.22, -2.383), (16.23, -14.09, -2.383), (-15.24, 13.71, 2.617), (-15.39, 13.73, 2.617), (16.38, -14.5, -2.383), (16.34, -14.36, -2.383), (16.16, -13.96, -2.383), (14.76, -13.3, -2.383), (-14.66, 16.64, 2.617), (-14.8, 16.68, 2.617), (16.07, -15.75, -2.383), (16.4, -14.94, -2.383), (16.41, -14.8, -2.383), (16.4, -14.65, -2.383), (-14.03, 16.26, 2.617), (14.33, -16.19, -2.383), (14.47, -16.24, -2.383), (-14.39, 16.53, 2.617), (-14.52, 16.59, 2.617), (-13.84, 16.04, 2.617), (-14.26, 16.45, 2.617), (-13.93, 16.16, 2.617), (-15.53, -16.24, -2.383), (-14.95, 16.7, 2.617), (-15.67, -16.19, -2.383), (-13.6, 15.06, 2.617), (-16.16, -15.86, -2.383), (-16.05, -15.96, -2.383), (-16.25, -15.75, -2.383), (13.52, 15.78, 2.617), (13.47, 15.64, 2.617), (-16.48, -15.37, -2.383), (-16.53, -15.23, -2.383), (13.58, 15.91, 2.617), (-13.93, -15.75, -2.383), (-14.03, -15.86, -2.383), (-14.26, -16.05, -2.383), (-14.14, -15.96, -2.383), (-14.39, -16.12, -2.383), (13.84, 14.14, 2.617), (13.95, 14.04, 2.617), (13.75, 14.25, 2.617), (-15.09, -16.3, 2.617), (-14.66, -16.24, -2.383), (-14.52, -16.19, -2.383), (-16.42, -14.09, 2.617), (-16.48, -14.22, 2.617), (-15.53, -16.24, 2.617), (16.29, 14.63, 2.617), (-13.77, -15.51, -2.383), (-13.84, -15.63, -2.383), (16.07, 14.25, 2.617), (-16.42, -14.09, -2.383), (-16.16, -13.74, -2.383), (-16.25, -13.84, -2.383), (-15.39, -13.32, -2.383), (-15.53, -13.36, -2.383), (-15.67, -13.41, -2.383), (-15.8, -13.47, -2.383), (-16.05, -13.64, -2.383), (-15.93, -13.55, -2.383), (-14.03, -13.74, -2.383), (-13.93, -13.84, -2.383), (-16.57, 15.5, 2.617), (-13.84, -13.96, -2.383), (-13.77, -14.09, -2.383), (-13.71, -14.22, -2.383), (-13.66, -14.36, -2.383), (14.47, 13.76, 2.617), (14.61, 13.73, 2.617), (14.33, 13.81, 2.617), (-16.05, -15.96, 2.617), (14.2, 13.88, 2.617), (15.34, 13.76, 2.617), (15.48, 13.81, 2.617), (-14.95, -16.29, 2.617), (15.2, 13.73, 2.617), (15.61, 13.88, 2.617), (15.05, 13.71, 2.617), (14.91, 13.7, 2.617), (-16.34, -15.63, 2.617), (-16.42, -15.51, 2.617), (-13.66, -14.36, 2.617), (-13.71, -14.22, 2.617), (-13.62, -14.5, 2.617), (13.58, 14.49, 2.617), (13.66, 14.37, 2.617), (13.52, 14.63, 2.617), (13.47, 14.77, 2.617), (-16.57, -15.09, 2.617), (13.43, 14.91, 2.617), (13.41, 15.06, 2.617), (13.4, 15.2, 2.617), (13.43, 15.5, 2.617), (13.41, 15.35, 2.617), (-16.57, -14.5, 2.617), (13.66, 16.04, 2.617), (14.61, 16.68, 2.617), (14.47, 16.64, 2.617), (-16.53, -14.36, 2.617), (-14.8, -16.27, 2.617), (-14.66, -16.24, 2.617), (-16.05, -13.64, 2.617), (16.16, 14.37, 2.617), (16.23, 14.49, 2.617), (16.34, 14.77, 2.617), (16.38, 14.91, 2.617), (-14.26, -16.05, 2.617), (-14.39, -16.12, 2.617), (-14.52, -16.19, 2.617), (15.97, 14.14, 2.617), (15.74, 13.95, 2.617), (15.86, 14.04, 2.617), (-13.6, -14.65, 2.617), (-13.59, -14.8, 2.617), (16.34, 15.64, 2.617), (16.29, 15.78, 2.617), (16.38, 15.5, 2.617), (16.4, 15.35, 2.617), (16.23, 15.91, 2.617), (16.41, 15.2, 2.617), (13.84, 16.26, 2.617), (13.75, 16.16, 2.617), (13.95, 16.36, 2.617), (14.07, 16.45, 2.617), (14.2, 16.53, 2.617), (14.33, 16.59, 2.617), (14.91, 16.7, 2.617), (14.76, 16.7, 2.617), (15.2, 16.68, 2.617), (15.05, 16.7, 2.617), (15.48, 16.59, 2.617), (15.34, 16.64, 2.617), (15.61, 16.53, 2.617), (15.74, 16.45, 2.617), (15.97, 16.26, 2.617), (15.86, 16.36, 2.617), (16.07, 16.16, 2.617), (16.16, 16.04, 2.617), (13.52, -15.37, 2.617), (16.4, 15.06, 2.617), (14.76, 13.71, 2.617), (-13.84, -15.63, 2.617), (-13.93, -15.75, 2.617), (-14.03, -15.86, 2.617), (-14.14, -15.96, 2.617), (-15.39, -16.27, 2.617), (-15.24, -16.29, 2.617), (-15.8, -16.12, 2.617), (14.61, -16.27, 2.617), (-16.16, -15.86, 2.617), (-16.25, -15.75, 2.617), (-16.53, -15.23, 2.617), (-13.6, -14.94, 2.617), (-13.62, -15.09, 2.617), (-16.48, -15.37, 2.617), (-13.66, -15.23, 2.617), (17.09, 19.99, -1.383), (-13.71, -15.37, 2.617), (16.09, 20.4, -1.383), (-13.77, -15.51, 2.617), (14.67, 20.61, -1.383), (-16.59, -14.65, 2.617), (19.41, 17.87, -1.383), (19.94, 16.95, -1.383), (17.94, 19.43, -1.383), (18.72, 18.71, -1.383), (-15.83, 20.66, -1.383), (-16.83, 20.19, -1.383), (-1.349, 20.7, -1.383), (-16.34, -13.96, 2.617), (-16.25, -13.84, 2.617), (-16.16, -13.74, 2.617), (-20.46, 15.27, -1.383), (-20.08, 16.81, -1.383), (-19.33, 18.17, -1.383), (-18.24, 19.31, -1.383), (13.95, -15.96, 2.617), (13.84, -15.86, 2.617), (13.75, -15.75, 2.617), (13.66, -15.63, 2.617), (-15.93, -13.55, 2.617), (-15.67, -13.41, 2.617), (-15.8, -13.47, 2.617), (-15.53, -13.36, 2.617), (-15.39, -13.32, 2.617), (-15.24, -13.3, 2.617), (-15.09, -13.3, 2.617), (-14.95, -13.3, 2.617), (-13.84, -13.96, 2.617), (-13.93, -13.84, 2.617), (-14.03, -13.74, 2.617), (-13.77, -14.09, 2.617), (16.23, -15.51, 2.617), (-14.39, -13.47, 2.617), (-14.52, -13.41, 2.617), (-14.26, -13.55, 2.617), (-14.66, -13.36, 2.617), (-14.14, -13.64, 2.617), (-14.8, -13.32, 2.617), (-15.67, -16.19, 2.617), (-16.6, -14.8, 2.617), (-16.59, -14.94, 2.617), (13.58, -15.51, 2.617), (-5.0, 0.0, 1.0), (-5.0, -49.41, 0.0)], [], [(0, 1, 2), (3, 4, 5), (6, 7, 5), (8, 2, 9), (10, 11, 2), (7, 3, 5), (12, 13, 2), (9, 2, 14), (15, 14, 2), (15, 16, 14), (16, 15, 17), (15, 18, 17), (18, 15, 19), (13, 20, 2), (21, 22, 23), (24, 25, 26), (24, 27, 25), (27, 24, 28), (2, 1, 24), (10, 2, 8), (29, 24, 1), (24, 30, 31), (24, 32, 30), (33, 34, 35), (36, 34, 33), (37, 38, 33), (37, 33, 39), (40, 41, 23), (42, 23, 41), (43, 44, 23), (15, 45, 46), (47, 45, 48), (49, 45, 50), (48, 45, 51), (51, 45, 52), (52, 53, 54), (55, 56, 57), (57, 56, 58), (59, 43, 23), (60, 61, 62), (63, 59, 23), (40, 23, 44), (60, 64, 61), (65, 63, 23), (66, 65, 23), (67, 66, 23), (68, 67, 23), (23, 69, 68), (70, 71, 72), (73, 72, 71), (74, 75, 76), (74, 77, 75), (78, 79, 80), (81, 78, 80), (82, 80, 79), (83, 81, 80), (84, 85, 86), (87, 84, 86), (87, 86, 88), (89, 90, 80), (91, 92, 80), (93, 94, 95), (96, 91, 80), (94, 97, 95), (98, 99, 80), (100, 101, 95), (102, 103, 73), (104, 100, 95), (105, 102, 73), (106, 104, 95), (101, 93, 95), (107, 88, 86), (23, 108, 69), (82, 108, 80), (90, 83, 80), (89, 80, 92), (96, 80, 99), (103, 98, 73), (23, 80, 108), (109, 110, 86), (111, 109, 86), (80, 73, 98), (73, 112, 105), (113, 112, 114), (115, 113, 114), (116, 115, 114), (73, 114, 112), (4, 117, 118), (114, 118, 116), (110, 107, 86), (119, 120, 121), (122, 123, 124), (125, 126, 127), (5, 126, 6), (118, 5, 4), (128, 126, 125), (129, 119, 121), (86, 130, 111), (130, 86, 120), (131, 132, 121), (23, 133, 124), (134, 23, 22), (21, 23, 42), (122, 124, 133), (135, 124, 136), (135, 137, 124), (138, 139, 140), (138, 141, 139), (142, 132, 131), (139, 143, 144), (139, 141, 143), (145, 146, 2), (143, 147, 148), (144, 143, 148), (149, 2, 146), (148, 150, 151), (148, 147, 150), (152, 2, 153), (154, 2, 152), (77, 74, 155), (77, 155, 156), (157, 158, 159), (151, 77, 156), (151, 150, 77), (15, 160, 161), (162, 160, 15), (161, 160, 163), (164, 15, 165), (166, 160, 167), (163, 160, 166), (168, 155, 169), (74, 169, 155), (170, 72, 171), (170, 70, 72), (172, 173, 174), (175, 172, 174), (168, 176, 177), (168, 169, 176), (138, 170, 171), (138, 140, 170), (178, 179, 174), (176, 180, 177), (176, 181, 180), (131, 182, 183), (131, 121, 182), (179, 184, 174), (180, 185, 186), (180, 181, 185), (2, 20, 15), (187, 182, 121), (186, 131, 183), (186, 185, 131), (188, 15, 164), (165, 15, 20), (86, 189, 190), (86, 95, 189), (191, 192, 193), (191, 194, 192), (195, 196, 60), (196, 197, 60), (198, 2, 197), (76, 199, 200), (76, 75, 199), (201, 2, 198), (2, 201, 145), (95, 76, 200), (189, 95, 200), (100, 202, 203), (204, 205, 206), (207, 206, 205), (106, 208, 209), (210, 202, 104), (205, 204, 211), (212, 211, 204), (212, 213, 211), (214, 60, 213), (215, 216, 60), (217, 218, 174), (184, 217, 174), (218, 219, 174), (220, 185, 221), (219, 222, 174), (221, 185, 223), (224, 225, 226), (226, 225, 222), (227, 225, 224), (228, 225, 227), (223, 185, 229), (230, 185, 231), (232, 181, 233), (233, 181, 234), (235, 236, 237), (237, 236, 238), (234, 181, 239), (229, 185, 230), (240, 238, 236), (176, 239, 181), (239, 176, 241), (118, 242, 243), (118, 114, 242), (241, 176, 244), (245, 246, 247), (244, 176, 248), (100, 104, 202), (249, 246, 245), (242, 73, 71), (242, 114, 73), (248, 176, 250), (231, 181, 232), (251, 252, 249), (246, 249, 252), (253, 254, 255), (253, 256, 254), (210, 104, 209), (106, 209, 104), (169, 250, 176), (257, 252, 251), (207, 252, 257), (254, 258, 259), (254, 256, 258), (258, 260, 261), (259, 258, 261), (246, 238, 247), (240, 247, 238), (235, 237, 262), (263, 262, 225), (264, 263, 225), (264, 225, 228), (237, 225, 262), (261, 265, 266), (261, 260, 265), (187, 121, 267), (268, 187, 267), (153, 2, 149), (269, 195, 60), (2, 60, 197), (216, 270, 60), (269, 60, 270), (60, 271, 215), (271, 60, 214), (205, 252, 207), (60, 211, 213), (267, 272, 268), (268, 273, 274), (268, 272, 273), (162, 15, 188), (2, 275, 12), (2, 276, 275), (2, 277, 276), (2, 278, 277), (278, 2, 154), (274, 253, 255), (274, 273, 253), (279, 280, 281), (280, 266, 281), (265, 281, 266), (265, 282, 281), (283, 15, 284), (280, 279, 285), (286, 15, 287), (283, 287, 15), (288, 285, 135), (288, 280, 285), (286, 289, 15), (137, 135, 285), (290, 135, 291), (290, 288, 135), (292, 291, 126), (292, 290, 291), (293, 126, 5), (293, 292, 126), (167, 160, 294), (118, 293, 5), (118, 243, 293), (295, 15, 161), (80, 296, 194), (192, 194, 296), (202, 15, 203), (202, 210, 15), (297, 190, 298), (297, 86, 190), (299, 15, 300), (301, 302, 298), (289, 303, 15), (303, 304, 15), (297, 298, 302), (305, 300, 15), (304, 305, 15), (306, 299, 300), (307, 296, 80), (308, 299, 309), (309, 299, 306), (80, 23, 307), (308, 310, 299), (311, 312, 313), (312, 311, 314), (315, 314, 311), (310, 316, 299), (312, 317, 313), (124, 313, 317), (124, 318, 313), (281, 311, 279), (313, 279, 311), (285, 279, 313), (281, 315, 311), (281, 282, 315), (299, 319, 320), (313, 137, 285), (313, 318, 137), (321, 320, 319), (314, 302, 301), (314, 301, 312), (320, 322, 323), (324, 325, 323), (325, 326, 327), (328, 329, 327), (326, 328, 327), (330, 331, 332), (329, 333, 334), (335, 336, 334), (333, 335, 334), (319, 330, 332), (337, 338, 336), (321, 319, 220), (339, 321, 221), (221, 322, 339), (340, 174, 341), (342, 343, 344), (343, 342, 160), (294, 160, 345), (325, 324, 231), (346, 174, 347), (326, 325, 231), (348, 174, 346), (349, 350, 351), (349, 352, 350), (348, 353, 174), (353, 354, 174), (61, 64, 350), (350, 352, 61), (355, 56, 55), (355, 356, 56), (357, 356, 358), (357, 56, 356), (333, 329, 239), (35, 358, 359), (35, 357, 358), (335, 333, 239), (33, 359, 360), (33, 35, 359), (299, 361, 15), (361, 45, 15), (361, 362, 45), (45, 363, 53), (45, 362, 363), (53, 355, 55), (53, 363, 355), (364, 365, 338), (337, 336, 248), (24, 360, 366), (24, 33, 360), (367, 368, 174), (368, 369, 174), (337, 248, 370), (250, 370, 248), (371, 366, 372), (371, 24, 366), (369, 373, 174), (374, 372, 375), (374, 371, 372), (376, 375, 377), (376, 374, 375), (347, 174, 378), (378, 174, 373), (379, 380, 123), (381, 377, 382), (381, 376, 377), (381, 382, 351), (349, 351, 382), (122, 379, 123), (367, 174, 365), (383, 364, 338), (174, 338, 365), (338, 384, 383), (370, 385, 338), (337, 370, 338), (384, 338, 385), (122, 133, 32), (134, 32, 133), (342, 344, 386), (203, 15, 387), (387, 15, 295), (344, 343, 174), (341, 174, 343), (388, 174, 340), (174, 389, 344), (174, 390, 389), (174, 391, 390), (391, 174, 354), (225, 174, 222), (174, 392, 178), (392, 174, 173), (175, 174, 388), (393, 394, 395), (284, 15, 208), (15, 209, 208), (210, 209, 15), (345, 160, 342), (396, 294, 345), (397, 398, 399), (396, 400, 294), (167, 294, 400), (401, 323, 322), (327, 323, 325), (338, 334, 336), (334, 327, 329), (401, 324, 323), (322, 320, 339), (339, 320, 321), (319, 299, 330), (299, 331, 330), (331, 299, 316), (398, 402, 399), (167, 400, 166), (403, 404, 24), (405, 24, 406), (406, 24, 404), (379, 24, 407), (407, 24, 405), (408, 24, 379), (32, 24, 408), (157, 159, 409), (346, 347, 410), (354, 353, 411), (412, 24, 399), (413, 24, 414), (414, 24, 412), (354, 411, 391), (158, 415, 416), (403, 24, 413), (416, 159, 158), (417, 418, 371), (419, 420, 374), (158, 371, 420), (115, 116, 421), (422, 423, 424), (116, 424, 423), (422, 424, 425), (426, 351, 425), (422, 425, 350), (3, 7, 427), (428, 427, 381), (427, 7, 6), (429, 419, 374), (430, 429, 374), (381, 427, 376), (431, 376, 427), (22, 30, 134), (31, 432, 24), (432, 433, 24), (432, 22, 21), (42, 432, 21), (434, 2, 435), (436, 437, 24), (2, 24, 437), (437, 435, 2), (193, 199, 191), (75, 191, 199), (434, 438, 2), (439, 2, 438), (440, 2, 439), (250, 385, 370), (441, 2, 440), (442, 2, 441), (443, 2, 442), (386, 444, 95), (444, 445, 95), (396, 446, 95), (447, 448, 2), (400, 396, 95), (20, 13, 449), (450, 451, 2), (452, 400, 95), (453, 452, 95), (2, 454, 455), (97, 453, 95), (368, 367, 456), (369, 368, 456), (410, 457, 76), (455, 458, 2), (458, 459, 2), (460, 410, 76), (461, 460, 76), (462, 463, 2), (411, 461, 76), (464, 411, 76), (465, 64, 466), (467, 468, 208), (469, 64, 470), (470, 64, 465), (466, 64, 471), (471, 64, 463), (459, 462, 2), (64, 2, 463), (454, 2, 451), (2, 448, 450), (472, 447, 2), (472, 2, 443), (433, 436, 24), (85, 283, 468), (284, 468, 283), (473, 474, 169), (287, 283, 84), (85, 84, 283), (428, 381, 475), (426, 475, 351), (423, 422, 350), (351, 350, 425), (421, 423, 64), (476, 421, 64), (477, 476, 64), (478, 477, 64), (60, 2, 64), (469, 478, 64), (350, 64, 423), (84, 286, 287), (84, 87, 286), (479, 456, 76), (88, 289, 87), (286, 87, 289), (480, 399, 371), (481, 480, 371), (24, 371, 399), (481, 371, 418), (371, 157, 417), (157, 371, 158), (431, 430, 376), (381, 351, 475), (374, 376, 430), (371, 374, 420), (482, 483, 76), (33, 38, 36), (457, 484, 76), (485, 482, 76), (486, 76, 484), (161, 163, 97), (487, 35, 34), (97, 295, 161), (97, 94, 295), (488, 169, 474), (473, 169, 483), (456, 485, 76), (486, 479, 76), (250, 169, 488), (394, 35, 489), (489, 35, 487), (387, 295, 93), (94, 93, 295), (35, 394, 357), (393, 357, 394), (490, 464, 95), (490, 95, 445), (386, 95, 446), (76, 95, 464), (169, 76, 483), (169, 74, 76), (89, 459, 90), (491, 357, 492), (492, 357, 393), (93, 203, 387), (93, 101, 203), (462, 459, 89), (101, 100, 203), (357, 491, 56), (58, 56, 493), (493, 56, 491), (178, 494, 495), (496, 55, 57), (55, 497, 53), (497, 55, 496), (495, 498, 178), (179, 178, 498), (88, 107, 289), (54, 53, 497), (184, 179, 498), (303, 107, 304), (110, 304, 107), (305, 110, 109), (305, 304, 110), (68, 69, 472), (499, 500, 24), (305, 109, 300), (111, 300, 109), (69, 108, 472), (105, 478, 102), (20, 449, 165), (501, 24, 502), (502, 24, 500), (111, 130, 300), (306, 300, 130), (24, 501, 503), (164, 165, 504), (505, 504, 165), (309, 306, 120), (130, 120, 306), (450, 82, 79), (188, 504, 506), (188, 164, 504), (24, 503, 33), (507, 36, 38), (78, 450, 79), (508, 33, 509), (509, 33, 503), (510, 49, 511), (119, 308, 120), (506, 162, 188), (39, 33, 508), (129, 310, 119), (487, 34, 512), (316, 310, 129), (29, 28, 24), (512, 489, 487), (513, 269, 270), (142, 331, 316), (26, 514, 24), (513, 195, 269), (332, 331, 142), (24, 515, 499), (515, 24, 514), (53, 52, 45), (463, 462, 91), (92, 91, 462), (197, 196, 516), (471, 463, 96), (91, 96, 463), (47, 50, 45), (220, 221, 321), (198, 197, 516), (471, 96, 466), (49, 517, 45), (46, 45, 517), (518, 15, 519), (519, 15, 46), (303, 289, 107), (103, 102, 469), (520, 15, 521), (522, 15, 523), (524, 15, 518), (469, 102, 478), (524, 525, 15), (523, 15, 525), (522, 521, 15), (520, 19, 15), (467, 106, 86), (468, 467, 86), (85, 468, 86), (95, 86, 106), (309, 120, 308), (11, 526, 2), (527, 2, 526), (308, 119, 310), (332, 131, 528), (528, 131, 220), (185, 220, 131), (181, 231, 185), (142, 131, 332), (129, 121, 132), (86, 121, 120), (132, 316, 129), (529, 2, 527), (530, 2, 529), (531, 2, 530), (142, 316, 132), (532, 2, 531), (0, 2, 532), (533, 534, 191), (535, 533, 191), (319, 332, 528), (395, 492, 393), (395, 536, 492), (220, 319, 528), (537, 191, 449), (536, 491, 492), (322, 221, 223), (401, 322, 229), (538, 539, 194), (507, 38, 540), (541, 538, 194), (539, 542, 194), (223, 229, 322), (543, 541, 194), (191, 544, 194), (229, 230, 401), (324, 401, 230), (58, 545, 57), (546, 57, 545), (532, 547, 548), (231, 324, 230), (548, 549, 532), (550, 551, 191), (546, 496, 57), (552, 550, 191), (326, 231, 232), (553, 552, 191), (328, 232, 233), (328, 326, 232), (554, 54, 497), (555, 553, 191), (233, 234, 328), (329, 328, 234), (556, 555, 191), (52, 54, 554), (75, 557, 191), (239, 329, 234), (335, 239, 241), (494, 558, 75), (336, 241, 244), (336, 335, 241), (495, 494, 75), (498, 495, 75), (336, 244, 248), (559, 75, 558), (560, 47, 48), (561, 498, 75), (562, 563, 77), (564, 50, 560), (49, 50, 564), (504, 505, 191), (449, 191, 505), (389, 390, 445), (506, 504, 191), (444, 344, 445), (506, 191, 551), (386, 345, 342), (565, 39, 566), (524, 518, 567), (568, 569, 194), (37, 39, 540), (516, 568, 194), (570, 571, 72), (572, 573, 503), (166, 400, 452), (573, 574, 503), (575, 516, 194), (166, 452, 163), (576, 577, 194), (569, 513, 194), (1, 578, 29), (575, 194, 577), (28, 29, 579), (580, 581, 138), (582, 580, 171), (410, 348, 346), (583, 582, 171), (581, 584, 138), (585, 583, 171), (461, 353, 348), (391, 411, 464), (586, 587, 75), (490, 390, 464), (588, 586, 75), (561, 75, 587), (589, 588, 75), (590, 589, 75), (490, 445, 390), (77, 591, 75), (563, 591, 77), (389, 445, 344), (344, 444, 386), (549, 0, 532), (386, 446, 345), (577, 201, 198), (592, 593, 150), (446, 396, 345), (594, 595, 147), (452, 453, 163), (596, 597, 147), (163, 453, 97), (598, 143, 599), (457, 347, 484), (213, 583, 214), (600, 601, 141), (457, 410, 347), (602, 600, 141), (124, 317, 23), (307, 23, 317), (603, 602, 141), (601, 599, 143), (410, 460, 348), (460, 461, 348), (584, 603, 138), (353, 461, 411), (380, 407, 604), (380, 379, 407), (391, 464, 390), (590, 75, 591), (593, 562, 150), (595, 592, 150), (597, 594, 147), (598, 596, 143), (147, 143, 596), (150, 147, 595), (77, 150, 562), (122, 408, 379), (122, 32, 408), (385, 250, 488), (488, 474, 385), (384, 385, 474), (384, 474, 383), (473, 383, 474), (605, 585, 72), (605, 72, 571), (570, 72, 513), (72, 194, 513), (576, 194, 542), (171, 72, 585), (138, 171, 580), (141, 138, 603), (143, 141, 601), (473, 483, 383), (364, 383, 483), (481, 418, 136), (364, 483, 365), (482, 365, 483), (482, 485, 365), (367, 365, 485), (543, 194, 544), (606, 544, 191), (534, 606, 191), (535, 191, 537), (367, 485, 456), (607, 608, 515), (369, 456, 479), (556, 191, 557), (557, 75, 559), (486, 373, 479), (369, 479, 373), (609, 500, 608), (499, 608, 500), (591, 224, 226), (484, 378, 486), (373, 486, 378), (73, 80, 72), (194, 72, 80), (484, 347, 378), (502, 500, 610), (609, 610, 500), (297, 267, 86), (121, 86, 267), (591, 227, 224), (467, 208, 106), (265, 314, 282), (315, 282, 314), (284, 208, 468), (572, 501, 610), (502, 610, 501), (137, 318, 124), (572, 503, 501), (611, 612, 260), (574, 509, 503), (508, 509, 566), (574, 566, 509), (409, 417, 157), (508, 566, 39), (395, 613, 258), (418, 417, 614), (536, 395, 258), (39, 565, 540), (615, 536, 258), (37, 540, 38), (616, 615, 256), (554, 617, 253), (28, 579, 618), (618, 27, 28), (618, 619, 27), (546, 545, 256), (545, 616, 256), (620, 546, 256), (25, 27, 621), (619, 621, 27), (148, 622, 144), (26, 25, 623), (621, 623, 25), (151, 624, 148), (514, 26, 625), (623, 625, 26), (617, 620, 253), (156, 626, 151), (624, 151, 626), (627, 273, 560), (625, 515, 514), (625, 607, 515), (628, 629, 140), (62, 70, 170), (624, 622, 148), (144, 630, 139), (631, 139, 630), (628, 140, 139), (170, 140, 629), (62, 170, 629), (628, 139, 631), (630, 144, 622), (610, 609, 314), (61, 71, 62), (572, 610, 314), (573, 572, 314), (177, 632, 633), (168, 177, 633), (47, 560, 50), (574, 573, 314), (608, 607, 314), (633, 634, 168), (155, 634, 156), (566, 574, 265), (626, 156, 634), (155, 168, 634), (565, 566, 265), (635, 46, 510), (540, 565, 265), (190, 189, 298), (636, 519, 635), (200, 199, 189), (193, 189, 199), (637, 518, 519), (593, 264, 562), (638, 639, 183), (567, 518, 637), (186, 640, 180), (640, 186, 639), (632, 180, 641), (177, 180, 632), (641, 180, 640), (186, 183, 639), (623, 621, 314), (182, 638, 183), (638, 182, 361), (614, 136, 418), (625, 623, 314), (607, 625, 314), (619, 314, 621), (481, 136, 480), (397, 480, 136), (307, 193, 296), (70, 62, 71), (71, 61, 242), (349, 243, 352), (397, 399, 480), (242, 352, 243), (192, 296, 193), (402, 412, 399), (375, 372, 290), (377, 375, 292), (61, 352, 242), (414, 412, 642), (402, 642, 412), (243, 349, 293), (377, 293, 382), (349, 382, 293), (245, 247, 599), (643, 413, 642), (414, 642, 413), (288, 290, 372), (564, 272, 511), (290, 292, 375), (292, 293, 377), (413, 643, 403), (644, 403, 643), (635, 510, 297), (251, 249, 600), (636, 635, 297), (297, 510, 272), (298, 189, 301), (404, 403, 645), (637, 636, 297), (301, 193, 307), (600, 257, 251), (301, 307, 317), (372, 366, 288), (366, 360, 266), (417, 409, 614), (646, 567, 297), (637, 297, 567), (627, 560, 48), (6, 128, 431), (261, 266, 360), (366, 266, 280), (278, 544, 606), (125, 429, 128), (430, 128, 429), (280, 288, 366), (647, 648, 297), (49, 564, 511), (317, 312, 301), (606, 276, 277), (649, 647, 297), (648, 646, 297), (419, 429, 127), (125, 127, 429), (362, 274, 363), (355, 363, 255), (362, 361, 268), (356, 355, 254), (187, 361, 182), (650, 649, 297), (360, 359, 261), (517, 49, 510), (127, 415, 419), (420, 419, 415), (651, 650, 297), (358, 259, 359), (255, 254, 355), (358, 356, 254), (254, 259, 358), (517, 510, 46), (259, 261, 359), (302, 652, 297), (415, 158, 420), (12, 275, 535), (302, 653, 652), (187, 268, 361), (268, 274, 362), (46, 635, 519), (274, 255, 363), (636, 637, 519), (193, 301, 189), (628, 252, 205), (631, 252, 628), (105, 112, 478), (630, 246, 631), (252, 631, 246), (654, 655, 302), (655, 656, 302), (246, 622, 238), (246, 630, 622), (238, 624, 237), (238, 622, 624), (657, 654, 302), (476, 112, 113), (476, 477, 112), (626, 174, 225), (626, 634, 174), (237, 626, 225), (237, 624, 626), (567, 525, 524), (547, 657, 302), (633, 338, 634), (174, 634, 338), (201, 577, 145), (476, 113, 421), (115, 421, 113), (211, 62, 629), (211, 60, 62), (646, 525, 567), (633, 334, 338), (633, 632, 334), (549, 548, 302), (548, 547, 302), (628, 211, 629), (628, 205, 211), (334, 641, 327), (334, 632, 641), (646, 648, 525), (523, 525, 648), (639, 299, 320), (639, 638, 299), (423, 421, 116), (578, 549, 302), (327, 640, 323), (327, 641, 640), (299, 638, 361), (323, 639, 320), (323, 640, 639), (647, 522, 648), (522, 523, 648), (579, 578, 302), (606, 277, 278), (521, 522, 649), (647, 649, 522), (658, 425, 424), (152, 538, 541), (521, 649, 520), (650, 520, 649), (658, 117, 425), (426, 425, 117), (19, 520, 651), (650, 651, 520), (541, 543, 152), (505, 165, 449), (659, 660, 302), (117, 4, 426), (475, 426, 4), (576, 145, 577), (19, 651, 18), (652, 18, 651), (278, 543, 544), (661, 659, 302), (660, 662, 302), (146, 145, 542), (576, 542, 145), (539, 149, 542), (146, 542, 149), (661, 302, 663), (475, 4, 428), (3, 428, 4), (17, 18, 653), (153, 149, 538), (539, 538, 149), (538, 152, 153), (3, 427, 428), (152, 543, 154), (656, 663, 302), (551, 550, 162), (543, 278, 154), (431, 427, 6), (343, 550, 552), (550, 160, 162), (651, 297, 652), (664, 653, 302), (664, 302, 662), (343, 160, 550), (343, 552, 341), (553, 341, 552), (430, 431, 128), (340, 341, 555), (618, 579, 314), (619, 618, 314), (302, 314, 579), (608, 314, 609), (555, 388, 340), (555, 341, 553), (529, 657, 530), (134, 30, 32), (388, 555, 556), (531, 530, 547), (31, 30, 22), (314, 265, 574), (265, 507, 540), (612, 507, 260), (512, 260, 665), (258, 665, 260), (613, 665, 258), (611, 260, 512), (265, 260, 507), (494, 392, 173), (388, 556, 175), (557, 175, 556), (432, 31, 22), (178, 392, 494), (433, 432, 42), (557, 559, 175), (172, 175, 559), (666, 667, 273), (560, 272, 564), (272, 560, 273), (511, 272, 510), (667, 554, 253), (267, 297, 272), (666, 273, 627), (253, 273, 667), (256, 253, 620), (258, 256, 615), (436, 42, 41), (436, 433, 42), (173, 559, 558), (173, 172, 559), (1, 0, 578), (41, 40, 436), (437, 436, 40), (558, 494, 173), (604, 668, 124), (668, 645, 124), (380, 604, 124), (437, 40, 435), (123, 380, 124), (184, 498, 561), (133, 23, 134), (184, 561, 217), (136, 614, 135), (159, 135, 409), (661, 10, 659), (397, 136, 124), (642, 402, 124), (11, 10, 663), (162, 506, 551), (643, 642, 124), (398, 397, 124), (644, 643, 124), (402, 398, 124), (526, 11, 663), (67, 68, 442), (645, 644, 124), (655, 527, 656), (526, 656, 527), (614, 409, 135), (529, 527, 654), (655, 654, 527), (195, 513, 569), (291, 127, 126), (127, 291, 415), (654, 657, 529), (196, 195, 568), (415, 291, 416), (128, 6, 126), (657, 547, 530), (416, 291, 159), (135, 159, 291), (547, 532, 531), (549, 578, 0), (579, 29, 578), (658, 424, 118), (652, 653, 18), (204, 206, 581), (117, 658, 118), (424, 116, 118), (664, 16, 653), (16, 17, 653), (212, 204, 581), (435, 40, 44), (582, 213, 580), (664, 662, 16), (14, 16, 662), (583, 213, 582), (43, 434, 44), (434, 435, 44), (583, 271, 214), (662, 660, 14), (9, 14, 660), (605, 215, 585), (43, 59, 434), (438, 434, 59), (8, 9, 659), (660, 659, 9), (605, 571, 216), (438, 59, 439), (63, 439, 59), (270, 216, 570), (571, 570, 216), (8, 659, 10), (570, 513, 270), (440, 439, 65), (63, 65, 439), (10, 661, 663), (569, 568, 195), (440, 65, 441), (66, 441, 65), (568, 516, 196), (526, 663, 656), (198, 516, 575), (442, 441, 67), (66, 67, 441), (198, 575, 577), (443, 442, 68), (603, 584, 207), (584, 581, 206), (68, 472, 443), (212, 581, 580), (212, 580, 213), (271, 583, 585), (108, 447, 472), (271, 585, 215), (613, 394, 489), (215, 605, 216), (447, 108, 448), (82, 448, 108), (218, 217, 586), (82, 450, 448), (218, 586, 219), (222, 219, 589), (78, 451, 450), (589, 226, 222), (78, 81, 451), (454, 451, 81), (455, 454, 83), (81, 83, 454), (493, 545, 58), (455, 83, 458), (90, 458, 83), (596, 240, 236), (458, 90, 459), (240, 596, 247), (462, 89, 92), (587, 217, 561), (587, 586, 217), (219, 586, 588), (588, 589, 219), (226, 589, 590), (590, 591, 226), (227, 591, 563), (99, 466, 96), (52, 554, 667), (227, 563, 228), (562, 228, 563), (228, 562, 264), (667, 51, 52), (99, 98, 466), (465, 466, 98), (263, 264, 592), (593, 592, 264), (627, 48, 51), (592, 595, 263), (262, 263, 595), (470, 98, 103), (470, 465, 98), (235, 595, 594), (235, 262, 595), (612, 36, 507), (235, 594, 236), (597, 236, 594), (103, 469, 470), (596, 236, 597), (247, 596, 598), (34, 36, 611), (612, 611, 36), (598, 599, 247), (611, 512, 34), (599, 601, 245), (249, 245, 601), (477, 478, 112), (249, 601, 600), (489, 512, 665), (257, 600, 602), (603, 207, 602), (257, 602, 207), (644, 645, 403), (665, 613, 489), (206, 207, 584), (645, 668, 404), (406, 404, 668), (394, 613, 395), (606, 534, 276), (405, 406, 604), (668, 604, 406), (276, 534, 275), (534, 533, 275), (533, 535, 275), (405, 604, 407), (12, 535, 13), (535, 537, 13), (537, 449, 13), (491, 536, 615), (491, 615, 493), (616, 493, 615), (493, 616, 545), (496, 546, 620), (620, 617, 496), (497, 496, 617), (554, 497, 617), (666, 51, 667), (666, 627, 51), (499, 515, 608), (669, 670, 671), (669, 671, 672), (672, 671, 673), (672, 673, 674), (674, 673, 675), (674, 675, 676), (676, 675, 670), (676, 670, 669), (672, 674, 676), (672, 676, 669), (673, 671, 670), (673, 670, 675), (677, 678, 679), (677, 679, 680), (680, 679, 681), (680, 681, 682), (682, 681, 683), (682, 683, 684), (684, 683, 678), (684, 678, 677), (680, 682, 684), (680, 684, 677), (681, 679, 678), (681, 678, 683), (691, 689, 692), (693, 694, 686), (700, 699, 701), (712, 713, 709), (714, 687, 709), (709, 716, 717), (718, 719, 720), (721, 718, 720), (748, 707, 744), (745, 747, 749), (763, 764, 765), (766, 764, 763), (769, 770, 771), (772, 773, 770), (774, 764, 775), (780, 779, 782), (785, 779, 786), (790, 758, 787), (792, 770, 773), (775, 764, 768), (774, 777, 764), (781, 784, 764), (794, 770, 795), (796, 770, 794), (764, 783, 758), (800, 799, 798), (758, 797, 799), (690, 802, 803), (795, 770, 792), (804, 805, 806), (807, 808, 809), (689, 691, 812), (802, 690, 689), (814, 805, 804), (819, 708, 707), (706, 727, 707), (827, 816, 817), (825, 828, 829), (830, 686, 831), (829, 832, 833), (834, 831, 686), (832, 835, 836), (832, 836, 833), (837, 838, 686), (842, 843, 844), (700, 845, 846), (849, 850, 700), (853, 862, 854), (862, 861, 865), (865, 870, 871), (865, 871, 866), (872, 805, 868), (870, 816, 871), (850, 705, 700), (770, 874, 875), (876, 877, 878), (876, 878, 879), (881, 745, 882), (883, 882, 686), (875, 884, 779), (785, 887, 888), (891, 896, 889), (900, 745, 901), (903, 858, 904), (915, 916, 871), (921, 923, 922), (919, 924, 866), (925, 922, 923), (802, 927, 928), (934, 930, 932), (938, 939, 940), (895, 893, 789), (854, 862, 935), (944, 945, 946), (932, 931, 923), (925, 923, 931), (948, 911, 947), (949, 913, 911), (945, 950, 951), (891, 892, 937), (745, 898, 896), (952, 953, 957), (686, 960, 961), (686, 961, 962), (686, 962, 963), (963, 839, 686), (958, 939, 938), (966, 970, 964), (968, 700, 972), (973, 970, 966), (975, 976, 820), (975, 820, 973), (977, 976, 975), (978, 689, 812), (978, 812, 977), (802, 689, 978), (802, 978, 927), (980, 845, 700), (764, 879, 981), (988, 700, 989), (989, 700, 990), (992, 764, 981), (993, 994, 984), (808, 997, 1003), (965, 964, 996), (965, 996, 1000), (999, 998, 986), (1009, 1007, 1010), (1013, 1011, 1014), (1012, 1011, 1013), (1014, 1018, 1019), (1006, 905, 1005), (1024, 906, 1006), (906, 1024, 1008), (1025, 1026, 858), (1034, 1036, 1037), (1042, 1043, 1041), (1019, 924, 1014), (718, 1045, 1044), (1022, 1055, 933), (1059, 1060, 1057), (1032, 1063, 858), (1063, 1058, 858), (1066, 1062, 1061), (1066, 1035, 1067), (1034, 1067, 1035), (1068, 1023, 1049), (1055, 1023, 1070), (1022, 1023, 1055), (1069, 1070, 1023), (1027, 1071, 1028), (887, 1072, 700), (1028, 858, 1029), (858, 1028, 1074), (911, 907, 858), (1078, 1079, 1080), (895, 700, 893), (1081, 1030, 979), (1081, 979, 1085), (852, 1085, 979), (1086, 1008, 1007), (1018, 1014, 1011), (1008, 1024, 1004), (1024, 1006, 1004), (1005, 1015, 984), (1084, 1083, 1087), (852, 851, 1085), (1088, 709, 1089), (1091, 1089, 709), (1093, 1064, 709), (717, 1093, 709), (1031, 1095, 1032), (1098, 1099, 709), (1039, 1076, 1096), (1104, 1059, 1105), (844, 1105, 1056), (1107, 1108, 1109), (1112, 691, 692), (1117, 706, 708), (1119, 1120, 686), (761, 885, 876), (1071, 779, 1129), (1129, 779, 1130), (1085, 779, 1081), (705, 1134, 698), (1137, 779, 1085), (1139, 686, 1143), (1146, 760, 1145), (1156, 1148, 749), (1118, 709, 1121), (1113, 1160, 1066), (1106, 749, 1109), (1161, 749, 1106), (773, 772, 974), (842, 844, 1056), (1167, 760, 1168), (718, 721, 723), (845, 782, 848), (1172, 720, 719), (782, 845, 980), (1171, 760, 1164), (1078, 1080, 1042), (1071, 1131, 779), (774, 775, 1144), (1177, 1078, 1042), (1181, 741, 740), (740, 739, 1182), (773, 974, 792), (738, 1182, 739), (795, 792, 989), (796, 794, 985), (790, 787, 1163), (1187, 1185, 709), (796, 985, 815), (709, 718, 1188), (1194, 1188, 718), (1191, 873, 847), (714, 709, 713), (1198, 955, 954), (827, 1001, 1017), (882, 1201, 881), (730, 1202, 731), (1203, 1204, 700), (1205, 1206, 700), (1207, 1208, 700), (1154, 1163, 787), (1209, 700, 1210), (1205, 700, 704), (1152, 770, 791), (771, 770, 1153), (871, 816, 905), (866, 871, 916), (817, 814, 1001), (1216, 1215, 686), (827, 817, 1001), (1217, 1216, 686), (1218, 876, 1219), (1221, 1177, 1176), (1086, 914, 1008), (1232, 1217, 1234), (1235, 876, 1236), (1231, 741, 1181), (1239, 1182, 738), (1014, 919, 1013), (1241, 876, 1240), (924, 919, 1014), (1021, 929, 926), (1021, 926, 1020), (1244, 1243, 761), (1134, 1190, 876), (1191, 1236, 876), (1250, 1251, 724), (1253, 879, 1254), (1267, 856, 1265), (1268, 856, 1267), (1076, 1149, 1096), (1274, 761, 1273), (1175, 1075, 1130), (1248, 762, 1276), (1074, 1028, 1130), (1028, 1071, 1129), (1262, 883, 886), (1277, 836, 1278), (1137, 848, 1138), (1283, 1284, 829), (1287, 826, 1285), (1095, 1033, 1145), (1065, 1092, 1064), (1275, 1276, 761), (1278, 836, 1247), (836, 1280, 833), (1070, 1173, 935), (1069, 1068, 1159), (1158, 1159, 1068), (1290, 1256, 756), (826, 1288, 823), (829, 1286, 826), (1049, 1168, 1068), (1049, 1050, 1168), (1291, 876, 1229), (1052, 1141, 1170), (1054, 1164, 1141), (1171, 1164, 1058), (1054, 1058, 1164), (982, 770, 952), (1276, 909, 912), (1152, 791, 894), (1000, 999, 967), (1257, 1295, 1186), (1094, 842, 1102), (724, 1225, 1250), (722, 723, 1225), (1301, 941, 1300), (1230, 941, 1301), (1305, 941, 1231), (1304, 712, 1306), (832, 828, 1307), (841, 835, 1311), (1309, 1311, 835), (1312, 1245, 959), (1310, 1200, 1292), (1313, 824, 1314), (1309, 832, 1307), (828, 825, 1315), (746, 1314, 855), (732, 735, 1245), (1320, 1195, 730), (1225, 951, 1250), (884, 875, 885), (877, 885, 875), (1252, 1322, 1203), (861, 1318, 865), (870, 1324, 867), (1323, 1046, 868), (1292, 999, 1310), (755, 757, 746), (1082, 1165, 1083), (878, 877, 981), (1060, 975, 1057), (1062, 977, 1060), (1099, 1327, 1097), (1087, 1097, 1327), (973, 1057, 975), (975, 1060, 977), (1098, 1088, 1328), (1102, 1299, 1094), (1332, 982, 1333), (734, 1196, 1249), (1291, 962, 961), (1334, 982, 1332), (1104, 811, 1114), (1041, 940, 1040), (1335, 982, 1334), (1045, 945, 1044), (1336, 982, 1335), (987, 982, 1337), (1101, 1105, 844), (1321, 1204, 1322), (1339, 987, 1340), (1340, 987, 1341), (932, 1307, 1315), (923, 1309, 1307), (1342, 987, 1339), (921, 1311, 1309), (1233, 987, 1342), (896, 1314, 746), (896, 746, 745), (1317, 1018, 1318), (1234, 987, 1232), (1232, 987, 1233), (1018, 1326, 1318), (1011, 1325, 1326), (1007, 1324, 1325), (1264, 987, 1263), (1291, 963, 962), (1343, 1108, 1110), (1206, 1205, 1334), (1335, 1205, 1336), (1226, 837, 1228), (1190, 1134, 850), (1344, 987, 1345), (803, 1111, 690), (1160, 690, 1111), (704, 703, 1336), (1337, 1336, 703), (838, 1223, 834), (1223, 838, 837), (688, 1113, 1112), (837, 839, 1228), (1236, 847, 1235), (1228, 839, 963), (1336, 1337, 982), (1349, 987, 1338), (1349, 1347, 987), (1029, 1026, 1237), (1238, 1237, 1026), (1025, 1240, 1026), (1293, 1294, 999), (1216, 1233, 1215), (715, 708, 716), (1298, 944, 1350), (1180, 859, 1077), (1073, 860, 1241), (1242, 1241, 860), (1117, 708, 715), (1351, 959, 1352), (1245, 1249, 957), (952, 957, 982), (1121, 727, 1118), (859, 1243, 1244), (1082, 808, 821), (1328, 808, 1327), (1087, 808, 1084), (752, 1127, 753), (1340, 1341, 1212), (1299, 820, 1094), (1340, 1212, 1339), (976, 812, 811), (1101, 1100, 976), (820, 976, 843), (1233, 1216, 1217), (1234, 685, 1263), (1343, 802, 1108), (803, 802, 1343), (1267, 1265, 898), (1268, 1267, 898), (1119, 729, 1120), (728, 1119, 744), (1290, 901, 1256), (693, 695, 1344), (751, 750, 1126), (1253, 881, 1201), (1127, 752, 1126), (751, 1126, 752), (883, 1262, 1260), (1288, 892, 1269), (1269, 890, 1266), (897, 1265, 1266), (956, 900, 1270), (1298, 1174, 1080), (900, 901, 1290), (767, 1133, 1135), (763, 1135, 1136), (763, 1136, 766), (1272, 1246, 902), (910, 1275, 1274), (1275, 910, 1276), (912, 1248, 1276), (912, 913, 1248), (1247, 1248, 913), (1312, 736, 733), (1297, 1192, 721), (920, 922, 1279), (1282, 1279, 922), (788, 1155, 1154), (1296, 720, 1197), (1174, 1350, 1197), (942, 1287, 1285), (1080, 1079, 1298), (1090, 1289, 1091), (1353, 1091, 1289), (1220, 698, 1222), (1222, 698, 1134), (1176, 1300, 1221), (1181, 1305, 1231), (1351, 1352, 736), (1184, 1293, 1200), (688, 689, 690), (695, 686, 696), (697, 686, 698), (694, 699, 686), (700, 686, 699), (701, 702, 700), (700, 702, 703), (706, 707, 708), (709, 711, 712), (722, 718, 723), (725, 707, 726), (727, 726, 707), (728, 707, 729), (700, 730, 731), (732, 733, 731), (734, 735, 731), (733, 736, 731), (737, 738, 739), (740, 741, 742), (741, 743, 742), (744, 707, 728), (745, 746, 747), (725, 729, 707), (751, 707, 750), (753, 707, 752), (707, 753, 754), (755, 756, 757), (758, 757, 756), (759, 761, 762), (768, 764, 766), (787, 758, 788), (791, 779, 789), (707, 754, 793), (788, 758, 783), (758, 790, 797), (799, 801, 802), (810, 811, 812), (813, 810, 812), (816, 805, 817), (820, 808, 822), (828, 832, 829), (839, 837, 686), (762, 840, 759), (835, 841, 762), (835, 762, 836), (845, 848, 846), (855, 856, 756), (860, 858, 857), (853, 861, 862), (863, 858, 864), (862, 865, 866), (816, 867, 868), (816, 868, 805), (864, 858, 869), (870, 867, 816), (760, 884, 885), (886, 883, 686), (779, 884, 760), (889, 890, 891), (892, 891, 890), (895, 789, 888), (897, 889, 896), (897, 896, 898), (902, 858, 903), (905, 906, 871), (904, 858, 907), (906, 908, 871), (909, 910, 911), (910, 907, 911), (912, 909, 911), (913, 912, 911), (908, 914, 871), (917, 918, 866), (926, 929, 862), (929, 933, 862), (928, 757, 758), (933, 935, 862), (916, 917, 866), (936, 934, 937), (932, 937, 934), (938, 940, 941), (892, 942, 937), (920, 947, 921), (949, 911, 948), (872, 952, 805), (953, 952, 872), (838, 834, 686), (901, 745, 955), (745, 900, 956), (956, 899, 745), (953, 958, 959), (953, 959, 957), (847, 873, 700), (686, 697, 960), (971, 972, 700), (973, 820, 970), (878, 981, 879), (888, 700, 895), (982, 874, 770), (984, 985, 700), (986, 983, 987), (974, 700, 988), (990, 700, 985), (991, 985, 984), (993, 984, 995), (996, 997, 998), (808, 1002, 997), (965, 1000, 967), (984, 1004, 1005), (997, 970, 822), (1004, 1007, 1008), (1020, 1018, 1021), (1005, 1016, 1015), (1022, 1021, 1023), (1010, 916, 1009), (1031, 1032, 858), (1034, 1035, 1036), (719, 1044, 1043), (719, 1043, 1042), (1020, 924, 1019), (718, 1044, 719), (984, 700, 1046), (1046, 731, 1047), (731, 1048, 1047), (739, 740, 1040), (739, 1040, 1048), (1049, 1023, 1050), (1022, 933, 1021), (709, 1045, 718), (1053, 858, 1054), (935, 933, 1055), (1056, 1057, 1051), (1061, 1062, 1060), (1061, 1060, 1059), (807, 717, 818), (1073, 1025, 858), (1076, 1039, 858), (858, 863, 1077), (860, 1073, 858), (700, 894, 893), (1082, 1083, 1084), (1011, 1010, 1007), (1023, 1021, 1018), (1086, 1007, 1009), (984, 1015, 1017), (1017, 1001, 984), (1090, 1091, 709), (842, 1094, 843), (1039, 1096, 1038), (1097, 1083, 709), (1100, 844, 843), (1102, 1056, 1103), (1107, 1036, 1110), (688, 1112, 692), (1113, 1066, 1112), (1115, 1059, 1114), (1116, 1112, 1061), (708, 819, 716), (727, 706, 1117), (686, 1122, 709), (1122, 686, 1120), (877, 876, 885), (1124, 1123, 686), (1126, 1125, 686), (1127, 1126, 686), (1081, 779, 1131), (1135, 686, 1136), (1138, 779, 1137), (686, 1139, 1140), (1054, 1141, 1053), (1143, 686, 1144), (1145, 760, 1095), (1096, 760, 1146), (1152, 894, 1153), (1154, 1155, 749), (1151, 1156, 749), (1144, 686, 1147), (1140, 1136, 686), (771, 1153, 968), (1158, 854, 1159), (1111, 1035, 1160), (1035, 1110, 1036), (1163, 749, 1162), (745, 749, 686), (769, 972, 971), (1165, 1056, 1083), (1166, 1056, 1165), (1166, 1103, 1056), (1116, 1061, 1115), (1059, 1115, 1061), (1056, 1105, 1059), (1142, 760, 1169), (1158, 1168, 854), (1141, 760, 1170), (1080, 1174, 719), (1174, 1172, 719), (1072, 778, 980), (1175, 779, 1149), (1175, 1130, 779), (854, 1168, 760), (854, 760, 759), (778, 1072, 887), (1042, 742, 1176), (743, 1178, 742), (1178, 1176, 742), (863, 1179, 1180), (1179, 863, 1183), (869, 1183, 864), (990, 794, 795), (753, 1157, 754), (1184, 709, 1185), (990, 985, 794), (754, 1157, 793), (1190, 850, 1189), (994, 806, 991), (1135, 765, 767), (873, 1189, 849), (1195, 1196, 734), (804, 806, 993), (1172, 1197, 720), (1197, 1172, 1174), (709, 1184, 1200), (777, 1147, 776), (776, 1148, 781), (732, 731, 735), (905, 1006, 906), (883, 1201, 882), (1156, 1151, 781), (734, 731, 1202), (1204, 730, 700), (1209, 1203, 700), (1208, 1210, 700), (779, 791, 770), (994, 993, 806), (1016, 1213, 816), (1213, 905, 816), (814, 817, 805), (1214, 1212, 686), (685, 1217, 686), (1220, 876, 1218), (1005, 1213, 1016), (1079, 1078, 1177), (1079, 1177, 1221), (1222, 1134, 876), (1008, 908, 906), (1192, 1225, 723), (1228, 879, 1226), (876, 879, 1229), (743, 741, 1230), (916, 915, 1009), (1237, 876, 1235), (1013, 918, 917), (918, 1013, 919), (737, 1239, 738), (761, 876, 1242), (1180, 761, 1243), (1183, 761, 1179), (1021, 933, 929), (1245, 733, 732), (1247, 762, 1248), (734, 1249, 735), (1074, 1130, 1075), (1191, 876, 1189), (1071, 1027, 1030), (722, 1225, 724), (1201, 879, 1253), (1255, 756, 1256), (1257, 1188, 1258), (851, 1137, 1085), (1260, 879, 1201), (1261, 879, 1262), (1254, 879, 1198), (687, 714, 1263), (1095, 1031, 1033), (1270, 856, 1268), (1271, 761, 1272), (1246, 1272, 761), (1279, 833, 1280), (1281, 833, 1282), (848, 782, 1138), (1285, 826, 1286), (1142, 1032, 1095), (992, 1002, 707), (1286, 829, 1284), (1269, 823, 1288), (1038, 1096, 1146), (1065, 1289, 1092), (1076, 1075, 1149), (1280, 836, 1277), (1282, 833, 1279), (1283, 829, 1281), (833, 1281, 829), (1173, 1070, 1159), (1255, 1198, 756), (756, 1198, 879), (1228, 1229, 879), (1219, 876, 1291), (1220, 1222, 876), (1241, 1242, 876), (1242, 1244, 761), (1184, 1185, 1293), (1169, 1171, 1063), (1058, 1063, 1171), (758, 756, 764), (879, 764, 756), (1169, 1063, 1032), (1294, 1185, 1295), (951, 967, 999), (1259, 1188, 1194), (1221, 944, 1079), (711, 1306, 712), (1306, 711, 1308), (835, 832, 1309), (1199, 1310, 710), (1308, 710, 1310), (1302, 938, 1305), (1313, 825, 824), (1315, 1307, 828), (1295, 999, 1294), (747, 746, 757), (861, 1317, 1318), (1259, 999, 1258), (1317, 853, 1319), (840, 841, 1319), (840, 1319, 853), (1250, 951, 1251), (874, 983, 875), (1278, 1247, 949), (870, 865, 1325), (1326, 1325, 865), (1082, 821, 1165), (757, 928, 747), (1034, 1037, 927), (1087, 1083, 1097), (747, 928, 1037), (927, 978, 1034), (1062, 1067, 978), (930, 1284, 931), (1249, 1196, 957), (1329, 1328, 1088), (936, 1285, 934), (983, 986, 875), (1322, 982, 1321), (986, 992, 877), (1285, 936, 942), (986, 1002, 992), (1051, 950, 1045), (691, 1116, 813), (1051, 966, 950), (963, 1291, 1229), (810, 813, 1114), (966, 1051, 973), (1002, 986, 998), (1333, 982, 1331), (810, 1114, 811), (1040, 939, 1048), (1047, 953, 1046), (872, 868, 1046), (1202, 1195, 734), (811, 1104, 1101), (1105, 1101, 1104), (1202, 730, 1195), (943, 1044, 945), (697, 1220, 960), (872, 1046, 953), (953, 1047, 958), (958, 1048, 939), (1316, 1313, 937), (790, 1163, 797), (1315, 1316, 932), (932, 923, 1307), (921, 911, 1311), (886, 830, 1262), (800, 798, 1106), (1331, 1252, 1210), (1313, 1314, 896), (1313, 896, 891), (1324, 984, 1323), (1263, 987, 1234), (1332, 1333, 1207), (1206, 1334, 1207), (1332, 1207, 1334), (1343, 1110, 803), (1261, 1262, 830), (963, 1229, 1228), (1346, 987, 1344), (1261, 830, 1227), (1224, 1227, 834), (688, 690, 1113), (702, 1338, 703), (1341, 987, 1348), (1235, 847, 846), (1214, 1215, 1342), (951, 1225, 1192), (1297, 946, 1192), (1296, 1197, 946), (951, 1192, 946), (863, 1180, 1077), (1118, 727, 1117), (1242, 860, 1244), (857, 1244, 860), (1196, 1195, 957), (938, 1352, 959), (944, 1300, 941), (859, 1244, 857), (1122, 725, 1121), (1065, 808, 1289), (809, 808, 1065), (869, 1246, 1183), (869, 902, 1246), (1327, 808, 1087), (696, 1348, 695), (847, 1236, 1191), (1329, 808, 1328), (1211, 1348, 696), (880, 1254, 1198), (881, 1253, 880), (1342, 1215, 1233), (1349, 1338, 701), (897, 1266, 889), (1120, 729, 725), (1349, 701, 1347), (728, 729, 1119), (694, 1345, 699), (1290, 1270, 900), (1345, 694, 1344), (1123, 1124, 744), (748, 744, 1124), (955, 1255, 901), (1256, 901, 1255), (1255, 955, 1198), (695, 1348, 1346), (1254, 880, 1253), (883, 1260, 1201), (1128, 753, 1127), (753, 1128, 1157), (897, 898, 1265), (956, 1270, 1268), (793, 1157, 1132), (767, 793, 1133), (903, 904, 1271), (907, 1274, 904), (1139, 768, 1140), (766, 1140, 768), (1178, 743, 1230), (1139, 1143, 768), (775, 768, 1143), (1143, 1144, 775), (925, 931, 1281), (1272, 902, 1271), (904, 1273, 1271), (784, 1151, 783), (1150, 783, 1151), (948, 1277, 949), (1277, 948, 1280), (920, 1280, 947), (931, 1283, 1281), (1283, 931, 1284), (1284, 930, 1286), (934, 1285, 1286), (942, 892, 1287), (1350, 1174, 1298), (890, 1269, 892), (1091, 1353, 1089), (1291, 961, 1219), (961, 960, 1219), (1090, 1092, 1289), (697, 698, 1220), (1301, 1300, 1178), (1178, 1230, 1301), (1305, 1181, 1302), (1351, 736, 1312), (685, 686, 687), (692, 689, 688), (703, 704, 700), (698, 686, 705), (709, 710, 711), (686, 709, 687), (695, 693, 686), (709, 715, 716), (722, 724, 718), (736, 737, 731), (750, 707, 748), (752, 707, 751), (759, 760, 761), (767, 765, 764), (772, 770, 769), (776, 764, 777), (778, 779, 780), (781, 764, 776), (783, 764, 784), (789, 779, 785), (786, 779, 778), (767, 764, 793), (707, 793, 764), (798, 799, 797), (801, 799, 800), (770, 796, 815), (815, 806, 770), (707, 808, 818), (807, 818, 808), (820, 821, 808), (823, 824, 825), (823, 825, 826), (825, 829, 826), (762, 841, 840), (847, 700, 846), (851, 852, 846), (848, 851, 846), (853, 854, 840), (759, 840, 854), (855, 756, 755), (857, 858, 859), (823, 856, 855), (823, 855, 824), (686, 700, 705), (873, 849, 700), (770, 875, 779), (880, 745, 881), (760, 885, 761), (686, 830, 886), (791, 893, 894), (899, 898, 745), (869, 858, 902), (918, 919, 866), (920, 921, 922), (914, 915, 871), (862, 866, 924), (924, 926, 862), (802, 928, 799), (930, 931, 932), (785, 888, 789), (928, 758, 799), (791, 789, 893), (942, 936, 937), (940, 943, 944), (940, 944, 941), (943, 945, 944), (921, 947, 911), (945, 951, 946), (954, 745, 880), (686, 882, 745), (954, 955, 745), (958, 938, 959), (964, 965, 966), (966, 965, 950), (951, 950, 965), (951, 965, 967), (968, 969, 700), (971, 700, 974), (822, 970, 820), (977, 812, 976), (852, 979, 846), (888, 887, 700), (982, 983, 874), (982, 987, 983), (994, 991, 984), (764, 992, 707), (998, 999, 996), (1000, 996, 999), (995, 984, 1001), (998, 997, 1002), (997, 996, 964), (970, 997, 964), (997, 822, 1003), (1006, 1005, 1004), (999, 986, 987), (1010, 1011, 1012), (1015, 1016, 1017), (1019, 1018, 1020), (1027, 1028, 1029), (1029, 846, 1027), (979, 1030, 846), (1012, 916, 1010), (1033, 1031, 858), (1033, 858, 1038), (1038, 858, 1039), (747, 1036, 749), (1036, 747, 1037), (1040, 740, 742), (1040, 742, 1041), (1042, 1041, 742), (1046, 700, 731), (731, 739, 1048), (709, 1051, 1045), (1052, 858, 1053), (1056, 1051, 709), (1054, 858, 1058), (1059, 1057, 1056), (1064, 809, 1065), (1066, 1067, 1062), (807, 809, 1064), (1052, 1050, 858), (858, 1050, 1023), (1023, 1068, 1069), (819, 818, 717), (1072, 980, 700), (1026, 1029, 858), (858, 1074, 1075), (858, 1075, 1076), (1077, 859, 858), (969, 894, 700), (1030, 1027, 846), (1064, 1092, 709), (1092, 1090, 709), (1099, 1097, 709), (844, 1100, 1101), (1088, 1098, 709), (800, 1106, 801), (801, 1109, 1108), (1107, 1110, 1108), (1111, 1110, 1035), (1114, 1059, 1104), (1066, 1061, 1112), (715, 709, 1117), (1117, 709, 1118), (1121, 709, 1122), (1119, 686, 1123), (1125, 1124, 686), (935, 1055, 1070), (1128, 1127, 686), (1132, 686, 1133), (782, 779, 1138), (1053, 1141, 1052), (1095, 760, 1142), (1147, 686, 1148), (1149, 760, 1096), (1150, 1151, 749), (1155, 1150, 749), (749, 1148, 686), (686, 1135, 1133), (1157, 686, 1132), (1157, 1128, 686), (969, 968, 1153), (972, 769, 968), (771, 968, 769), (1109, 1036, 1107), (1162, 749, 1161), (1154, 749, 1163), (1036, 1109, 749), (769, 971, 772), (1164, 760, 1141), (971, 974, 772), (709, 1083, 1056), (1056, 1102, 842), (1066, 1160, 1035), (1170, 760, 1167), (1171, 1169, 760), (782, 980, 780), (1173, 1159, 854), (935, 1173, 854), (780, 980, 778), (719, 1042, 1080), (760, 1149, 779), (1176, 1177, 1042), (778, 887, 786), (1147, 774, 1144), (786, 887, 785), (1182, 1181, 740), (864, 1183, 863), (988, 989, 792), (990, 795, 989), (705, 850, 1134), (1186, 1187, 709), (991, 815, 985), (709, 1188, 1186), (849, 1189, 850), (815, 991, 806), (873, 1191, 1189), (1192, 723, 721), (763, 765, 1135), (1193, 1194, 718), (724, 1193, 718), (814, 804, 995), (1001, 814, 995), (710, 709, 1199), (1198, 954, 880), (1016, 827, 1017), (1200, 1199, 709), (739, 731, 737), (1148, 776, 1147), (1156, 781, 1148), (988, 792, 974), (788, 1154, 787), (1207, 700, 1206), (1153, 770, 1152), (696, 686, 1211), (1212, 1211, 686), (993, 995, 804), (827, 1016, 816), (770, 806, 805), (1215, 1214, 686), (905, 1213, 1005), (1223, 879, 1224), (1226, 879, 1223), (1224, 879, 1227), (908, 1008, 914), (914, 1086, 915), (1009, 915, 1086), (1231, 1230, 741), (1217, 1232, 1233), (1012, 917, 916), (1238, 876, 1237), (1013, 917, 1012), (1240, 876, 1238), (1020, 926, 924), (1179, 761, 1180), (1246, 761, 1183), (1249, 1245, 735), (1189, 876, 1190), (1129, 1130, 1028), (1209, 1252, 1203), (1258, 1188, 1259), (851, 848, 1137), (1260, 1262, 879), (713, 1264, 714), (1265, 823, 1266), (1266, 823, 1269), (1146, 1033, 1038), (1175, 1149, 1075), (1273, 761, 1271), (1275, 761, 1274), (762, 761, 1276), (1234, 1217, 685), (1071, 1030, 1131), (1131, 1030, 1081), (1142, 1169, 1032), (898, 899, 1268), (808, 707, 1002), (1288, 826, 1287), (1145, 1033, 1146), (762, 1247, 836), (807, 1064, 1093), (807, 1093, 717), (1069, 1159, 1070), (1290, 756, 1270), (1261, 1227, 879), (856, 1270, 756), (823, 1265, 856), (1158, 1068, 1168), (1166, 821, 1103), (1167, 1168, 1050), (1167, 1050, 1170), (1052, 1170, 1050), (1292, 1200, 1293), (1294, 1293, 1185), (1276, 910, 909), (1187, 1295, 1185), (805, 952, 770), (969, 1153, 894), (1187, 1186, 1295), (822, 808, 1003), (1257, 1186, 1188), (1296, 946, 1297), (1193, 1251, 1194), (1259, 1194, 1251), (1193, 724, 1251), (1079, 944, 1298), (1103, 1299, 1102), (1300, 944, 1221), (1239, 938, 1302), (713, 1303, 1264), (1303, 713, 712), (1303, 712, 1304), (1231, 941, 1230), (710, 1308, 711), (1310, 1199, 1200), (746, 855, 755), (1316, 1315, 825), (855, 1314, 824), (1313, 1316, 825), (1257, 999, 1295), (1258, 999, 1257), (853, 1317, 861), (1293, 999, 1292), (1251, 951, 1259), (1311, 1319, 841), (1321, 1320, 1204), (1322, 1204, 1203), (1323, 867, 1324), (1325, 1324, 870), (1318, 1326, 865), (1308, 999, 1306), (868, 867, 1323), (1299, 1103, 821), (1310, 999, 1308), (1304, 1306, 999), (1166, 1165, 821), (992, 981, 877), (928, 927, 1037), (1034, 978, 1067), (1328, 1327, 1098), (1099, 1098, 1327), (977, 1062, 978), (1320, 982, 1195), (1321, 982, 1320), (982, 957, 1195), (1089, 1330, 1088), (1057, 973, 1051), (1331, 982, 1252), (1322, 1252, 982), (1312, 733, 1245), (945, 1045, 950), (1115, 1114, 813), (1047, 1048, 958), (1043, 1044, 943), (939, 1040, 940), (1043, 940, 1041), (940, 1043, 943), (987, 1337, 1338), (730, 1204, 1320), (877, 875, 986), (1313, 891, 937), (937, 932, 1316), (923, 921, 1309), (1161, 798, 797), (1161, 797, 1162), (1311, 911, 858), (1311, 858, 1319), (1252, 1209, 1210), (1317, 1319, 1023), (858, 1023, 1319), (1161, 1106, 798), (1317, 1023, 1018), (1018, 1011, 1326), (1331, 1210, 1333), (1208, 1333, 1210), (1324, 1004, 984), (1109, 801, 1106), (1011, 1007, 1325), (984, 1046, 1323), (1007, 1004, 1324), (1207, 1333, 1208), (837, 1226, 1223), (1335, 1334, 1205), (1111, 803, 1110), (704, 1336, 1205), (1345, 987, 1347), (831, 1227, 830), (831, 834, 1227), (1346, 1348, 987), (1160, 1113, 690), (1224, 834, 1223), (1116, 691, 1112), (1029, 1237, 1235), (1029, 1235, 846), (1115, 813, 1116), (1303, 999, 1264), (1304, 999, 1303), (987, 1264, 999), (1240, 1025, 1073), (1240, 1238, 1026), (819, 717, 716), (1073, 1241, 1240), (999, 1259, 951), (1197, 1350, 946), (944, 946, 1350), (957, 959, 1245), (1352, 938, 1239), (1351, 1312, 959), (941, 1305, 938), (1121, 726, 727), (687, 1263, 685), (726, 1121, 725), (1243, 859, 1180), (1289, 808, 1353), (1353, 808, 1330), (1122, 1120, 725), (818, 819, 707), (821, 820, 1299), (843, 1094, 820), (1346, 1344, 695), (1084, 808, 1082), (1330, 808, 1329), (1211, 1212, 1341), (1214, 1339, 1212), (811, 1101, 976), (1339, 1214, 1342), (813, 812, 691), (1100, 843, 976), (1264, 1263, 714), (1337, 703, 1338), (889, 1266, 890), (1108, 802, 801), (701, 1338, 702), (699, 1347, 701), (1268, 899, 956), (1347, 699, 1345), (1123, 744, 1119), (693, 1344, 694), (1125, 750, 1124), (748, 1124, 750), (1125, 1126, 750), (1211, 1341, 1348), (1132, 1133, 793), (903, 1271, 902), (1274, 907, 910), (1140, 766, 1136), (1281, 922, 925), (1147, 777, 774), (1273, 904, 1274), (784, 781, 1151), (737, 1352, 1239), (913, 949, 1247), (1352, 737, 736), (1278, 949, 1277), (947, 1280, 948), (1155, 788, 783), (1155, 783, 1150), (920, 1279, 1280), (1281, 1282, 922), (720, 1296, 721), (1297, 721, 1296), (934, 1286, 930), (1162, 797, 1163), (1288, 1287, 892), (1329, 1088, 1330), (1330, 1089, 1353), (1219, 960, 1218), (1218, 960, 1220), (1176, 1178, 1300), (1182, 1302, 1181), (1239, 1302, 1182)])
me_rasp_pi_hq_cam_holder_blocker_v2.update()

# ---- objects
ob_cameratrainrig_holder_v2 = bpy.data.objects.new('CameraTrainRig_holder_v2', me_cameratrainrig_holder_v2)
ob_rasp_pi_hq_cam_holder_blocker_v2 = bpy.data.objects.new('rasp_pi_hq_cam_holder_blocker_v2', me_rasp_pi_hq_cam_holder_blocker_v2)

# ---- transforms, parenting, visibility, modifiers, constraints
ob_cameratrainrig_holder_v2.location = (34.0, -43.63, -1.45)
ob_cameratrainrig_holder_v2.rotation_euler = (-1.571, -0.0, 0.0)
ob_rasp_pi_hq_cam_holder_blocker_v2.location = (0.0, 0.0, 0.0)

# ---- collection membership
col_collection.objects.link(ob_cameratrainrig_holder_v2)
col_collection.objects.link(ob_rasp_pi_hq_cam_holder_blocker_v2)

# ---- scene / render settings (as saved in the file)
scene.frame_start = 1; scene.frame_end = 250; scene.frame_set(1)
scene.render.engine = 'BLENDER_EEVEE_NEXT'
scene.cycles.sampling_pattern = 'TABULATED_SOBOL'
scene.cycles.use_light_tree = False
scene.view_settings.view_transform = 'Filmic'
bpy.context.view_layer.update()

# ---- added for rendering (the .blend has no active camera and no usable light): camera, sun
cam_auto = bpy.data.cameras.new('AutoCamera')
cam_auto.lens = 50.0
cam_auto.sensor_width = 36.0
cam_auto.clip_end = 2113.16
ob_auto_camera = bpy.data.objects.new('AutoCamera', cam_auto)
scene.collection.objects.link(ob_auto_camera)
ob_auto_camera.location = (137.112, -176.99, 95.4104)
ob_auto_camera.rotation_euler = (1.09748, -7.21219e-08, 0.694738)
scene.camera = ob_auto_camera
light_auto_sun = bpy.data.lights.new('AutoSun', 'SUN')
light_auto_sun.energy = 3.0
light_auto_sun.angle = 0.0523599
ob_auto_sun = bpy.data.objects.new('AutoSun', light_auto_sun)
scene.collection.objects.link(ob_auto_sun)
ob_auto_sun.rotation_euler = (0.872665, 0.174533, 0.523599)
bpy.context.view_layer.update()
